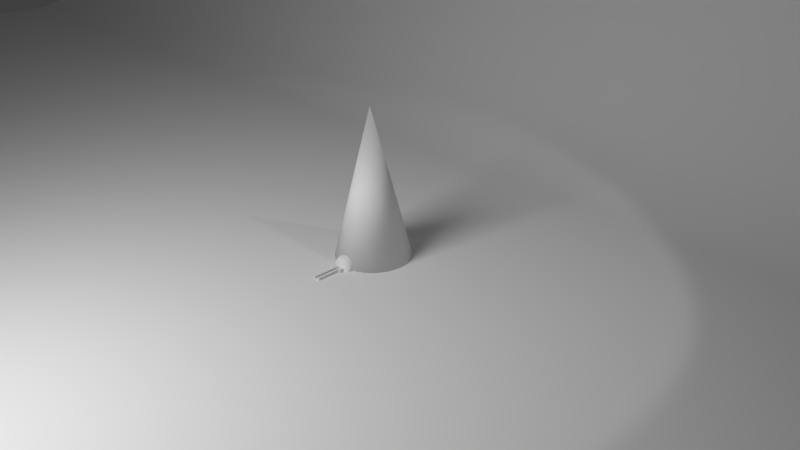 # Source: Lamp.blend  (saved by Blender 2.76.0; exported with 4.5.12 LTS)
import bpy
from mathutils import Matrix  # noqa: F401  (used for matrix-valued properties, if any)

bpy.ops.wm.read_factory_settings(use_empty=True)
scene = bpy.context.scene
scene.name = 'Scene'

# ---- collections
col_collection_1 = bpy.data.collections.new('Collection 1'); scene.collection.children.link(col_collection_1)

# ---- materials (node trees are filled in below, after node groups)
mat_light = bpy.data.materials.new('Light')
mat_light.alpha_threshold = 0.0
mat_light.roughness = 0.5

# ---- material node trees
mat_light.use_nodes = True; mat_light.node_tree.nodes.clear()
_N = mat_light.node_tree.nodes; _L = mat_light.node_tree.links
n0 = _N.new('ShaderNodeOutputMaterial'); n0.name = 'Material Output'; n0.location = (300, 300)
n1 = _N.new('ShaderNodeEmission'); n1.name = 'Emission'; n1.location = (10, 300)
n1.inputs[0].default_value = (0.8, 0.8, 0.8, 1.0)
n1.inputs[1].default_value = 10.0
_L.new(n1.outputs[0], n0.inputs[0])
n0.is_active_output = True

# ---- world
world_world = bpy.data.worlds.new('World'); scene.world = world_world
world_world.color = (0.05088, 0.05088, 0.05088)
world_world.use_sun_shadow = False
world_world.sun_shadow_jitter_overblur = 0.0
world_world.cycles.sampling_method = 'MANUAL'
world_world.cycles.sample_map_resolution = 256

# ---- cameras
cam_camera = bpy.data.cameras.new('Camera')
cam_camera.clip_end = 100.0
cam_camera.lens = 35.0
cam_camera.sensor_width = 32.0
cam_camera.sensor_height = 18.0
cam_camera.ortho_scale = 7.314
cam_camera.dof.focus_distance = 0.0

# ---- lights
light_lamp = bpy.data.lights.new('Lamp', 'SPOT')
light_lamp.transmission_factor = 0.0
light_lamp.cutoff_distance = 30.0
light_lamp.energy = 100.0
light_lamp.shadow_buffer_clip_start = 1.001
light_lamp.shadow_soft_size = 0.1
light_lamp.shadow_maximum_resolution = 0.006
light_lamp.use_absolute_resolution = True
light_lamp.spot_size = 1.309
light_lamp.cycles.use_multiple_importance_sampling = False

# ---- meshes
me_plane_003 = bpy.data.meshes.new('Plane.003')
me_plane_003.from_pydata([(-0.03, -0.03, 0.0), (0.03, -0.03, 0.0), (-0.03, 0.03, 0.0), (0.03, 0.03, 0.0), (-0.03, 0.03, 0.0), (-0.03, -0.03, 0.0), (0.03, -0.03, 0.0), (0.03, 0.03, 0.0), (-0.03, 0.03, 0.0), (-0.03, -0.03, 0.0), (0.03, -0.03, 0.0), (0.03, 0.03, 0.0), (-0.03, 0.6635, 8.922e-10), (-0.03, -0.03, 0.0), (0.03, -0.03, 0.0), (0.03, 0.6635, 8.922e-10), (-0.03, 0.6635, 0.03), (-0.03, -0.03, 0.03), (0.03, -0.03, 0.03), (0.03, 0.6635, 0.03), (-0.03, -0.03, -0.0984), (0.03, -0.03, -0.0984), (-0.03, 0.03, -0.0984), (0.03, 0.03, -0.0984), (-0.03, 0.03, -0.0984), (-0.03, -0.03, -0.0984), (0.03, -0.03, -0.0984), (0.03, 0.03, -0.0984), (-0.03, 0.03, -0.0984), (-0.03, -0.03, -0.0984), (0.03, -0.03, -0.0984), (0.03, 0.03, -0.0984), (-0.03, 0.6635, -0.0984), (-0.03, -0.03, -0.0984), (0.03, -0.03, -0.0984), (0.03, 0.6635, -0.0984), (-0.03, 0.6635, -0.1284), (-0.03, -0.03, -0.1284), (0.03, -0.03, -0.1284), (0.03, 0.6635, -0.1284), (-0.03, -0.03, 0.0), (0.03, -0.03, 0.0), (-0.03, 0.03, 0.0), (0.03, 0.03, 0.0)], [], [(0, 2, 3, 1), (6, 7, 11, 10), (1, 3, 7, 6), (2, 0, 5, 4), (3, 2, 4, 7), (0, 1, 6, 5), (11, 8, 12, 15), (4, 5, 9, 8), (7, 4, 8, 11), (5, 6, 10, 9), (13, 14, 18, 17), (9, 10, 14, 13), (10, 11, 15, 14), (8, 9, 13, 12), (17, 18, 19, 16), (14, 15, 19, 18), (12, 13, 17, 16), (15, 12, 16, 19), (20, 21, 23, 22), (26, 30, 31, 27), (21, 26, 27, 23), (22, 24, 25, 20), (23, 27, 24, 22), (20, 25, 26, 21), (31, 35, 32, 28), (24, 28, 29, 25), (27, 31, 28, 24), (25, 29, 30, 26), (33, 37, 38, 34), (29, 33, 34, 30), (30, 34, 35, 31), (28, 32, 33, 29), (37, 36, 39, 38), (34, 38, 39, 35), (32, 36, 37, 33), (35, 39, 36, 32), (40, 42, 43, 41)])
me_plane_003.use_remesh_preserve_volume = False
me_plane_003.use_remesh_preserve_attributes = False
me_plane_003.use_mirror_vertex_groups = False
me_plane_003.update()
me_mesh_000 = bpy.data.meshes.new('Mesh.000')
me_mesh_000.from_pydata([(-0.03533, 0.03533, 0.03195), (-0.04802, 0.01436, 0.03195), (-0.04315, 0.02536, 0.03195), (-0.04315, 0.02536, 0.03195), (-0.05, 5.588e-08, 0.03195), (-0.04802, 0.01436, 0.03195), (-0.03533, 0.03533, 0.03195), (-0.03533, -0.03533, 0.03195), (-0.05, 5.588e-08, 0.03195), (-0.02536, 0.04315, 0.03195), (-0.04315, 0.02536, 0.03195), (-0.04802, 0.01436, 0.03195), (0.03533, 0.03533, 0.03195), (-0.04802, -0.01436, 0.03195), (-0.04802, -0.01436, 0.03195), (-0.05, 5.588e-08, 0.03195), (-0.02536, 0.04315, 0.03195), (-0.01436, 0.04802, 0.03195), (-0.03533, 0.03533, 0.03195), (0.03533, -0.03533, 0.03195), (8.196e-08, 0.05, 0.03195), (-0.04315, -0.02536, 0.03195), (-0.04802, -0.01436, 0.03195), (-0.04315, 0.02536, 0.03195), (-0.04802, 0.01436, 0.03195), (-0.05, 5.588e-08, 0.03195), (0.05, -1.65e-07, 0.03195), (0.0, -0.05, 0.03195), (0.01436, 0.04802, 0.03195), (-0.03533, -0.03533, 0.03195), (-0.04315, -0.02536, 0.03195), (-0.04315, -0.02536, 0.03195), (-0.04802, -0.01436, 0.03195), (-0.01436, 0.04802, 0.03195), (-0.02536, 0.04315, 0.03195), (-0.03533, 0.03533, 0.03195), (0.04802, 0.01436, 0.03195), (0.04802, -0.01436, 0.03195), (0.01436, -0.04802, 0.03195), (-0.01436, -0.04802, 0.03195), (0.02536, 0.04315, 0.03195), (8.196e-08, 0.05, 0.03195), (-0.02536, -0.04315, 0.03195), (-0.04315, -0.02536, 0.03195), (-0.03533, 0.03533, 0.3804), (-0.04315, 0.02536, 0.3804), (-0.04802, 0.01436, 0.3804), (-0.05, 1.079e-07, 0.3804), (-0.04802, -0.01436, 0.3804), (0.04315, 0.02536, 0.03195), (0.04802, 0.01436, 0.03195), (0.04315, -0.02536, 0.03195), (0.05, -1.65e-07, 0.03195), (0.02536, -0.04315, 0.03195), (0.01436, -0.04802, 0.03195), (-0.02536, -0.04315, 0.03195), (0.0, -0.05, 0.03195), (0.02536, 0.04315, 0.03195), (0.01436, 0.04802, 0.03195), (-0.03533, -0.03533, 0.03195), (-0.02536, -0.04315, 0.03195), (-0.03533, -0.03533, 0.03195), (-0.04315, -0.02536, 0.3804), (-0.01436, 0.04802, 0.03195), (-0.02536, 0.04315, 0.03195), (-0.02536, 0.04315, 0.3804), (0.03533, 0.03533, 0.03195), (0.04315, 0.02536, 0.03195), (0.04315, -0.02536, 0.03195), (0.04802, -0.01436, 0.03195), (0.03533, -0.03533, 0.03195), (0.02536, -0.04315, 0.03195), (-0.01436, -0.04802, 0.03195), (8.196e-08, 0.05, 0.03195), (-0.01436, -0.04802, 0.03195), (-0.03533, -0.03533, 0.3804), (-0.01436, 0.04802, 0.03195), (-0.02021, 0.04543, 0.3804), (-0.01436, 0.04802, 0.3804), (0.04802, 0.01436, 0.03195), (0.04315, 0.02536, 0.03195), (0.05, -1.65e-07, 0.03195), (0.01436, -0.04802, 0.03195), (0.02536, -0.04315, 0.03195), (0.0, -0.05, 0.03195), (0.02536, 0.04315, 0.03195), (0.01436, 0.04802, 0.03195), (-0.02536, -0.04315, 0.03195), (-0.01436, -0.04802, 0.03195), (-0.02536, -0.04315, 0.3804), (3.227e-07, 0.05, 0.3804), (8.196e-08, 0.05, 0.03195), (0.03533, 0.03533, 0.03195), (0.04315, -0.02536, 0.03195), (0.04802, -0.01436, 0.03195), (0.03533, -0.03533, 0.03195), (0.0, -0.05, 0.03195), (-0.01436, -0.04802, 0.3804), (-0.02021, -0.04543, 0.3804), (0.01436, 0.04802, 0.3804), (0.01436, 0.04802, 0.03195), (0.04802, 0.01436, 0.03195), (0.04315, 0.02536, 0.03195), (0.03533, 0.03533, 0.03195), (0.05, -1.65e-07, 0.03195), (0.01436, -0.04802, 0.03195), (0.02536, -0.04315, 0.03195), (0.03533, -0.03533, 0.03195), (0.02536, 0.04315, 0.03195), (2.407e-07, -0.05, 0.3804), (0.02021, 0.04543, 0.3804), (0.02536, 0.04315, 0.3804), (0.04315, -0.02536, 0.03195), (0.04802, -0.01436, 0.03195), (0.01436, -0.04802, 0.3804), (0.03533, 0.03533, 0.3804), (0.05, -1.129e-07, 0.3804), (0.04802, 0.01436, 0.3804), (0.04315, 0.02536, 0.3804), (0.04802, -0.01436, 0.3804), (0.02536, -0.04315, 0.3804), (0.02021, -0.04543, 0.3804), (0.03533, -0.03533, 0.3804), (0.04315, -0.02536, 0.3804), (-0.02021, 0.05053, 0.4814), (-0.02021, 0.05053, 0.3804), (-0.05179, 0.05053, 0.3804), (-0.05179, 0.05053, 0.4814), (0.02021, 0.05053, 0.4814), (0.02021, 0.05053, 0.3804), (-0.02021, -0.05053, 0.3804), (-0.05179, -0.05053, 0.3804), (-0.05179, -0.05053, 0.4814), (0.02021, -0.05053, 0.4814), (0.05179, 0.05053, 0.3804), (0.02021, -0.05053, 0.3804), (-0.05179, 0.05053, 0.5972), (-0.02021, 0.05053, 0.5972), (-0.05179, -0.05053, 0.5972), (0.05179, -0.05053, 0.3804), (-0.02021, -0.05053, 0.4814), (-0.02021, -0.05053, 0.5972), (0.05179, -0.05053, 0.4814), (0.05179, 0.05053, 0.4814), (0.02021, -0.05053, 0.5972), (0.02021, 0.05053, 0.5972), (0.05179, -0.05053, 0.5972), (0.05179, 0.05053, 0.5972)], [], [(20, 28, 40, 12, 49, 36, 26, 37, 51, 19, 53, 38, 27, 39, 55, 7, 21, 13, 4, 1, 2, 0, 9, 17), (2, 3, 6, 0), (1, 5, 3, 2), (4, 8, 5, 1), (0, 6, 16, 9), (3, 10, 18, 6), (5, 11, 10, 3), (8, 4, 13, 14), (8, 15, 11, 5), (14, 22, 15, 8), (9, 16, 33, 17), (6, 18, 34, 16), (10, 23, 35, 18), (11, 24, 23, 10), (15, 25, 24, 11), (7, 29, 30, 21), (21, 30, 14, 13), (22, 14, 30, 31), (22, 32, 25, 15), (17, 33, 41, 20), (20, 41, 58, 28), (29, 7, 55, 42), (31, 43, 32, 22), (16, 34, 63, 33), (18, 35, 64, 34), (44, 35, 23, 45), (45, 23, 24, 46), (46, 24, 25, 47), (47, 25, 32, 48), (36, 50, 52, 26), (26, 52, 69, 37), (38, 54, 56, 27), (27, 56, 72, 39), (40, 57, 66, 12), (28, 58, 57, 40), (29, 59, 31, 30), (42, 60, 59, 29), (43, 31, 59, 61), (48, 32, 43, 62), (33, 63, 73, 41), (65, 64, 35, 44), (12, 66, 67, 49), (49, 67, 50, 36), (51, 68, 70, 19), (37, 69, 68, 51), (19, 70, 71, 53), (53, 71, 54, 38), (39, 72, 42, 55), (41, 73, 86, 58), (60, 42, 72, 74), (62, 43, 61, 75), (34, 64, 76, 63), (76, 64, 65, 77, 78), (60, 87, 61, 59), (75, 61, 87, 89), (90, 91, 76, 78), (66, 92, 80, 67), (81, 52, 50, 79), (79, 50, 67, 80), (68, 93, 95, 70), (69, 94, 93, 68), (94, 69, 52, 81), (70, 95, 83, 71), (84, 56, 54, 82), (82, 54, 71, 83), (74, 72, 56, 84), (92, 66, 57, 85), (85, 57, 58, 86), (73, 91, 100, 86), (87, 60, 74, 88), (88, 74, 84, 96), (87, 88, 97, 98, 89), (91, 73, 63, 76), (99, 100, 91, 90), (79, 101, 104, 81), (80, 102, 101, 79), (92, 103, 102, 80), (81, 104, 113, 94), (82, 105, 96, 84), (83, 106, 105, 82), (95, 107, 106, 83), (85, 108, 103, 92), (86, 100, 108, 85), (97, 88, 96, 109), (108, 100, 99, 110, 111), (93, 112, 107, 95), (94, 113, 112, 93), (109, 96, 105, 114), (115, 103, 108, 111), (116, 104, 101, 117), (117, 101, 102, 118), (118, 102, 103, 115), (119, 113, 104, 116), (105, 106, 120, 121, 114), (120, 106, 107, 122), (122, 107, 112, 123), (123, 112, 113, 119), (124, 128, 129, 125), (125, 77, 65, 44, 45, 46, 47, 48, 62, 75, 89, 98, 130, 131, 126), (77, 125, 129, 110, 99, 90, 78), (130, 98, 97, 109, 114, 121, 135), (135, 121, 120, 122, 123, 119, 116, 117, 118, 115, 111, 110, 129, 134, 139), (141, 137, 136, 138), (145, 144, 146, 147), (142, 143, 147, 146), (124, 125, 126, 127), (132, 127, 126, 131), (133, 128, 124, 140), (129, 128, 143, 134), (130, 140, 132, 131), (124, 127, 136, 137), (127, 132, 138, 136), (133, 140, 130, 135), (143, 142, 139, 134), (140, 124, 137, 141), (132, 140, 141, 138), (133, 135, 139, 142), (128, 133, 144, 145), (133, 142, 146, 144), (143, 128, 145, 147)])
me_mesh_000.polygons.foreach_set('use_smooth', [1, 1, 1, 1, 1, 1, 1, 1, 1, 1, 1, 1, 1, 1, 1, 1, 1, 1, 1, 1, 1, 1, 1, 1, 1, 1, 1, 1, 1, 1, 1, 1, 1, 1, 1, 1, 1, 1, 1, 1, 1, 1, 1, 1, 1, 1, 1, 1, 1, 1, 1, 1, 1, 1, 1, 1, 1, 1, 1, 1, 1, 1, 1, 1, 1, 1, 1, 1, 1, 1, 1, 1, 1, 1, 1, 1, 1, 1, 1, 1, 1, 1, 1, 1, 1, 1, 1, 1, 1, 1, 1, 1, 1, 1, 1, 1, 1, 0, 0, 0, 0, 0, 0, 0, 0, 0, 0, 0, 0, 0, 0, 0, 0, 0, 0, 0, 0, 0, 0, 0])
me_mesh_000.use_remesh_preserve_volume = False
me_mesh_000.use_remesh_preserve_attributes = False
me_mesh_000.use_mirror_vertex_groups = False
me_mesh_000.update()
me_plane_004 = bpy.data.meshes.new('Plane.004')
me_plane_004.from_pydata([(-0.0492, 0.4744, 0.9894), (-0.0492, -0.4995, 0.9894), (0.0492, 0.4744, 0.9894), (0.0492, -0.4995, 0.9894), (-0.0492, 0.4744, 0.9294), (-0.0492, -0.4995, 0.9294), (0.0492, 0.4744, 0.9294), (0.0492, -0.4995, 0.9294), (0.0164, 0.4744, 0.9294), (-0.0164, 0.4744, 0.9294), (-0.0164, -0.4995, 0.9294), (0.0164, -0.4995, 0.9294), (-0.0164, 0.4744, 0.9894), (0.0164, 0.4744, 0.9894), (-0.0164, -0.4995, 0.9894), (0.0164, -0.4995, 0.9894)], [], [(11, 8, 6, 7), (6, 2, 3, 7), (8, 13, 2, 6), (13, 15, 3, 2), (15, 11, 7, 3), (1, 0, 4, 5), (1, 5, 10, 14), (0, 1, 14, 12), (11, 15, 13, 8), (4, 0, 12, 9), (10, 9, 12, 14), (5, 4, 9, 10)])
me_plane_004.use_remesh_preserve_volume = False
me_plane_004.use_remesh_preserve_attributes = False
me_plane_004.use_mirror_vertex_groups = False
me_plane_004.update()
me_sphere_001 = bpy.data.meshes.new('Sphere.001')
me_sphere_001.from_pydata([(-0.01561, 0.0, 0.07846), (-0.03061, 0.0, 0.07391), (-0.04445, 0.0, 0.06652), (-0.05657, 0.0, 0.05657), (-0.06652, 0.0, 0.04445), (-0.07391, 0.0, 0.03061), (-0.07846, 0.0, 0.01561), (-0.08, 0.0, 6.04e-09), (-0.07846, 0.0, -0.01561), (-0.07391, 0.0, -0.03061), (-0.06652, 0.0, -0.04445), (-0.05657, 0.0, -0.05657), (-0.04445, 0.0, -0.06652), (-0.03061, 0.0, -0.07391), (-0.01561, 0.0, -0.07846), (-0.01531, 0.003045, 0.07846), (-0.03003, 0.005973, 0.07391), (-0.04359, 0.008671, 0.06652), (-0.05548, 0.01104, 0.05657), (-0.06524, 0.01298, 0.04445), (-0.07249, 0.01442, 0.03061), (-0.07696, 0.01531, 0.01561), (-0.07846, 0.01561, 6.04e-09), (-0.07696, 0.01531, -0.01561), (-0.07249, 0.01442, -0.03061), (-0.06524, 0.01298, -0.04445), (-0.05548, 0.01104, -0.05657), (-0.04359, 0.008671, -0.06652), (-0.03003, 0.005973, -0.07391), (-0.01531, 0.003045, -0.07846), (-0.01442, 0.005973, 0.07846), (-0.02828, 0.01172, 0.07391), (-0.04106, 0.01701, 0.06652), (-0.05226, 0.02165, 0.05657), (-0.06145, 0.02546, 0.04445), (-0.06828, 0.02828, 0.03061), (-0.07249, 0.03003, 0.01561), (-0.07391, 0.03061, 6.04e-09), (-0.07249, 0.03003, -0.01561), (-0.06828, 0.02828, -0.03061), (-0.06145, 0.02546, -0.04445), (-0.05226, 0.02165, -0.05657), (-0.04106, 0.01701, -0.06652), (-0.02828, 0.01172, -0.07391), (-0.01442, 0.005973, -0.07846), (-0.01298, 0.008671, 0.07846), (-0.02546, 0.01701, 0.07391), (-0.03696, 0.02469, 0.06652), (-0.04704, 0.03143, 0.05657), (-0.05531, 0.03696, 0.04445), (-0.06145, 0.04106, 0.03061), (-0.06524, 0.04359, 0.01561), (-0.06652, 0.04445, 6.04e-09), (-0.06524, 0.04359, -0.01561), (-0.06145, 0.04106, -0.03061), (-0.05531, 0.03696, -0.04445), (-0.04704, 0.03143, -0.05657), (-0.03696, 0.02469, -0.06652), (-0.02546, 0.01701, -0.07391), (-0.01298, 0.008671, -0.07846), (-0.01104, 0.01104, 0.07846), (-0.02165, 0.02165, 0.07391), (-0.03143, 0.03143, 0.06652), (-0.04, 0.04, 0.05657), (-0.04704, 0.04704, 0.04445), (-0.05226, 0.05226, 0.03061), (-0.05548, 0.05548, 0.01561), (-0.05657, 0.05657, 6.04e-09), (-0.05548, 0.05548, -0.01561), (-0.05226, 0.05226, -0.03061), (-0.04704, 0.04704, -0.04445), (-0.04, 0.04, -0.05657), (-0.03143, 0.03143, -0.06652), (-0.02165, 0.02165, -0.07391), (-0.01104, 0.01104, -0.07846), (-0.008671, 0.01298, 0.07846), (-0.01701, 0.02546, 0.07391), (-0.02469, 0.03696, 0.06652), (-0.03143, 0.04704, 0.05657), (-0.03696, 0.05531, 0.04445), (-0.04106, 0.06145, 0.03061), (-0.04359, 0.06524, 0.01561), (-0.04445, 0.06652, 6.04e-09), (-0.04359, 0.06524, -0.01561), (-0.04106, 0.06145, -0.03061), (-0.03696, 0.05531, -0.04445), (-0.03143, 0.04704, -0.05657), (-0.02469, 0.03696, -0.06652), (-0.01701, 0.02546, -0.07391), (-0.008671, 0.01298, -0.07846), (-0.005973, 0.01442, 0.07846), (-0.01172, 0.02828, 0.07391), (-0.01701, 0.04106, 0.06652), (-0.02165, 0.05226, 0.05657), (-0.02546, 0.06145, 0.04445), (-0.02828, 0.06828, 0.03061), (-0.03003, 0.07249, 0.01561), (-0.03061, 0.07391, 6.04e-09), (-0.03003, 0.07249, -0.01561), (-0.02828, 0.06828, -0.03061), (-0.02546, 0.06145, -0.04445), (-0.02165, 0.05226, -0.05657), (-0.01701, 0.04106, -0.06652), (-0.01172, 0.02828, -0.07391), (-0.005973, 0.01442, -0.07846), (-0.003045, 0.01531, 0.07846), (-0.005973, 0.03003, 0.07391), (-0.008671, 0.04359, 0.06652), (-0.01104, 0.05548, 0.05657), (-0.01298, 0.06524, 0.04445), (-0.01442, 0.07249, 0.03061), (-0.01531, 0.07696, 0.01561), (-0.01561, 0.07846, 6.04e-09), (-0.01531, 0.07696, -0.01561), (-0.01442, 0.07249, -0.03061), (-0.01298, 0.06524, -0.04445), (-0.01104, 0.05548, -0.05657), (-0.008671, 0.04359, -0.06652), (-0.005973, 0.03003, -0.07391), (-0.003045, 0.01531, -0.07846), (2.797e-08, 0.01561, 0.07846), (2.891e-08, 0.03061, 0.07391), (2.378e-08, 0.04445, 0.06652), (2.844e-08, 0.05657, 0.05657), (2.751e-08, 0.06652, 0.04445), (2.192e-08, 0.07391, 0.03061), (3.217e-08, 0.07846, 0.01561), (2.937e-08, 0.08, 6.04e-09), (3.217e-08, 0.07846, -0.01561), (2.565e-08, 0.07391, -0.03061), (2.751e-08, 0.06652, -0.04445), (2.844e-08, 0.05657, -0.05657), (2.658e-08, 0.04445, -0.06652), (2.984e-08, 0.03061, -0.07391), (2.704e-08, 0.01561, -0.07846), (0.003045, 0.01531, 0.07846), (0.005973, 0.03003, 0.07391), (0.008671, 0.04359, 0.06652), (0.01104, 0.05548, 0.05657), (0.01298, 0.06524, 0.04445), (0.01442, 0.07249, 0.03061), (0.01531, 0.07696, 0.01561), (0.01561, 0.07846, 6.04e-09), (0.01531, 0.07696, -0.01561), (0.01442, 0.07249, -0.03061), (0.01298, 0.06524, -0.04445), (0.01104, 0.05548, -0.05657), (0.008671, 0.04359, -0.06652), (0.005973, 0.03003, -0.07391), (0.003045, 0.01531, -0.07846), (0.005973, 0.01442, 0.07846), (0.01172, 0.02828, 0.07391), (0.01701, 0.04106, 0.06652), (0.02165, 0.05226, 0.05657), (0.02546, 0.06145, 0.04445), (0.02828, 0.06828, 0.03061), (0.03003, 0.07249, 0.01561), (0.03061, 0.07391, 6.04e-09), (0.03003, 0.07249, -0.01561), (0.02828, 0.06828, -0.03061), (0.02546, 0.06145, -0.04445), (0.02165, 0.05226, -0.05657), (0.01701, 0.04106, -0.06652), (0.01172, 0.02828, -0.07391), (0.005973, 0.01442, -0.07846), (0.008671, 0.01298, 0.07846), (0.01701, 0.02546, 0.07391), (0.02469, 0.03696, 0.06652), (0.03143, 0.04704, 0.05657), (0.03696, 0.05531, 0.04445), (0.04106, 0.06145, 0.03061), (0.04359, 0.06524, 0.01561), (0.04445, 0.06652, 6.04e-09), (0.04359, 0.06524, -0.01561), (0.04106, 0.06145, -0.03061), (0.03696, 0.05531, -0.04445), (0.03143, 0.04704, -0.05657), (0.02469, 0.03696, -0.06652), (0.01701, 0.02546, -0.07391), (0.008671, 0.01298, -0.07846), (2.607e-08, 0.0, -0.08), (0.01104, 0.01104, 0.07846), (0.02165, 0.02165, 0.07391), (0.03143, 0.03143, 0.06652), (0.04, 0.04, 0.05657), (0.04704, 0.04704, 0.04445), (0.05226, 0.05226, 0.03061), (0.05548, 0.05548, 0.01561), (0.05657, 0.05657, 6.04e-09), (0.05548, 0.05548, -0.01561), (0.05226, 0.05226, -0.03061), (0.04704, 0.04704, -0.04445), (0.04, 0.04, -0.05657), (0.03143, 0.03143, -0.06652), (0.02165, 0.02165, -0.07391), (0.01104, 0.01104, -0.07846), (0.01298, 0.008671, 0.07846), (0.02546, 0.01701, 0.07391), (0.03696, 0.02469, 0.06652), (0.04704, 0.03143, 0.05657), (0.05531, 0.03696, 0.04445), (0.06145, 0.04106, 0.03061), (0.06524, 0.04359, 0.01561), (0.06652, 0.04445, 6.04e-09), (0.06524, 0.04359, -0.01561), (0.06145, 0.04106, -0.03061), (0.05531, 0.03696, -0.04445), (0.04704, 0.03143, -0.05657), (0.03696, 0.02469, -0.06652), (0.02546, 0.01701, -0.07391), (0.01298, 0.008671, -0.07846), (0.01442, 0.005973, 0.07846), (0.02828, 0.01172, 0.07391), (0.04106, 0.01701, 0.06652), (0.05226, 0.02165, 0.05657), (0.06145, 0.02546, 0.04445), (0.06828, 0.02828, 0.03061), (0.07249, 0.03003, 0.01561), (0.07391, 0.03061, 6.04e-09), (0.07249, 0.03003, -0.01561), (0.06828, 0.02828, -0.03061), (0.06145, 0.02546, -0.04445), (0.05226, 0.02165, -0.05657), (0.04106, 0.01701, -0.06652), (0.02828, 0.01172, -0.07391), (0.01442, 0.005973, -0.07846), (0.01531, 0.003045, 0.07846), (0.03003, 0.005973, 0.07391), (0.04359, 0.008671, 0.06652), (0.05548, 0.01104, 0.05657), (0.06524, 0.01298, 0.04445), (0.07249, 0.01442, 0.03061), (0.07696, 0.01531, 0.01561), (0.07846, 0.01561, 6.04e-09), (0.07696, 0.01531, -0.01561), (0.07249, 0.01442, -0.03061), (0.06524, 0.01298, -0.04445), (0.05548, 0.01104, -0.05657), (0.04359, 0.008671, -0.06652), (0.03003, 0.005973, -0.07391), (0.01531, 0.003045, -0.07846), (0.01561, -6.323e-09, 0.07846), (0.03061, -2.365e-09, 0.07391), (0.04445, -1.434e-09, 0.06652), (0.05657, -1.168e-08, 0.05657), (0.06652, -4.228e-09, 0.04445), (0.07391, 4.289e-10, 0.03061), (0.07846, -8.884e-09, 0.01561), (0.08, -6.09e-09, 6.04e-09), (0.07846, -8.884e-09, -0.01561), (0.07391, -1.434e-09, -0.03061), (0.06652, -4.228e-09, -0.04445), (0.05657, -1.168e-08, -0.05657), (0.04445, -3.296e-09, -0.06652), (0.03061, -5.625e-09, -0.07391), (0.01561, -3.995e-09, -0.07846), (0.01531, -0.003045, 0.07846), (0.03003, -0.005973, 0.07391), (0.04359, -0.008671, 0.06652), (0.05548, -0.01104, 0.05657), (0.06524, -0.01298, 0.04445), (0.07249, -0.01442, 0.03061), (0.07696, -0.01531, 0.01561), (0.07846, -0.01561, 6.04e-09), (0.07696, -0.01531, -0.01561), (0.07249, -0.01442, -0.03061), (0.06524, -0.01298, -0.04445), (0.05548, -0.01104, -0.05657), (0.04359, -0.008671, -0.06652), (0.03003, -0.005973, -0.07391), (0.01531, -0.003045, -0.07846), (0.01442, -0.005973, 0.07846), (0.02828, -0.01172, 0.07391), (0.04106, -0.01701, 0.06652), (0.05226, -0.02165, 0.05657), (0.06145, -0.02546, 0.04445), (0.06828, -0.02828, 0.03061), (0.07249, -0.03003, 0.01561), (0.07391, -0.03061, 6.04e-09), (0.07249, -0.03003, -0.01561), (0.06828, -0.02828, -0.03061), (0.06145, -0.02546, -0.04445), (0.05226, -0.02165, -0.05657), (0.04106, -0.01701, -0.06652), (0.02828, -0.01172, -0.07391), (0.01442, -0.005973, -0.07846), (0.01298, -0.008671, 0.07846), (0.02546, -0.01701, 0.07391), (0.03696, -0.02469, 0.06652), (0.04704, -0.03143, 0.05657), (0.05531, -0.03696, 0.04445), (0.06145, -0.04106, 0.03061), (0.06524, -0.04359, 0.01561), (0.06652, -0.04445, 6.04e-09), (0.06524, -0.04359, -0.01561), (0.06145, -0.04106, -0.03061), (0.05531, -0.03696, -0.04445), (0.04704, -0.03143, -0.05657), (0.03696, -0.02469, -0.06652), (0.02546, -0.01701, -0.07391), (0.01298, -0.008671, -0.07846), (0.01104, -0.01104, 0.07846), (0.02165, -0.02165, 0.07391), (0.03143, -0.03143, 0.06652), (0.04, -0.04, 0.05657), (0.04704, -0.04704, 0.04445), (0.05226, -0.05226, 0.03061), (0.05548, -0.05548, 0.01561), (0.05657, -0.05657, 6.04e-09), (0.05548, -0.05548, -0.01561), (0.05226, -0.05226, -0.03061), (0.04704, -0.04704, -0.04445), (0.04, -0.04, -0.05657), (0.03143, -0.03143, -0.06652), (0.02165, -0.02165, -0.07391), (0.01104, -0.01104, -0.07846), (0.008671, -0.01298, 0.07846), (0.01701, -0.02546, 0.07391), (0.02469, -0.03696, 0.06652), (0.03143, -0.04704, 0.05657), (0.03696, -0.05531, 0.04445), (0.04106, -0.06145, 0.03061), (0.04359, -0.06524, 0.01561), (0.04445, -0.06652, 6.04e-09), (0.04359, -0.06524, -0.01561), (0.04106, -0.06145, -0.03061), (0.03696, -0.05531, -0.04445), (0.03143, -0.04704, -0.05657), (0.02469, -0.03696, -0.06652), (0.01701, -0.02546, -0.07391), (0.008671, -0.01298, -0.07846), (0.005973, -0.01442, 0.07846), (0.01172, -0.02828, 0.07391), (0.01701, -0.04106, 0.06652), (0.02165, -0.05226, 0.05657), (0.02546, -0.06145, 0.04445), (0.02828, -0.06828, 0.03061), (0.03003, -0.07249, 0.01561), (0.03061, -0.07391, 6.04e-09), (0.03003, -0.07249, -0.01561), (0.02828, -0.06828, -0.03061), (0.02546, -0.06145, -0.04445), (0.02165, -0.05226, -0.05657), (0.01701, -0.04106, -0.06652), (0.01172, -0.02828, -0.07391), (0.005973, -0.01442, -0.07846), (0.003045, -0.01531, 0.07846), (0.005973, -0.03003, 0.07391), (0.008671, -0.04359, 0.06652), (0.01104, -0.05548, 0.05657), (0.01298, -0.06524, 0.04445), (0.01442, -0.07249, 0.03061), (0.01531, -0.07696, 0.01561), (0.01561, -0.07846, 6.04e-09), (0.01531, -0.07696, -0.01561), (0.01442, -0.07249, -0.03061), (0.01298, -0.06524, -0.04445), (0.01104, -0.05548, -0.05657), (0.008671, -0.04359, -0.06652), (0.005973, -0.03003, -0.07391), (0.003045, -0.01531, -0.07846), (1.82e-08, -0.01561, 0.07846), (2.285e-08, -0.03061, 0.07391), (1.913e-08, -0.04445, 0.06652), (8.883e-09, -0.05657, 0.05657), (2.006e-08, -0.06652, 0.04445), (2.285e-08, -0.07391, 0.03061), (1.075e-08, -0.07846, 0.01561), (1.633e-08, -0.08, 6.04e-09), (1.075e-08, -0.07846, -0.01561), (1.726e-08, -0.07391, -0.03061), (2.006e-08, -0.06652, -0.04445), (8.883e-09, -0.05657, -0.05657), (1.633e-08, -0.04445, -0.06652), (1.913e-08, -0.03061, -0.07391), (2.146e-08, -0.01561, -0.07846), (-0.003045, -0.01531, 0.07846), (-0.005973, -0.03003, 0.07391), (-0.008671, -0.04359, 0.06652), (-0.01104, -0.05548, 0.05657), (-0.01298, -0.06524, 0.04445), (-0.01442, -0.07249, 0.03061), (-0.01531, -0.07696, 0.01561), (-0.01561, -0.07846, 6.04e-09), (-0.01531, -0.07696, -0.01561), (-0.01442, -0.07249, -0.03061), (-0.01298, -0.06524, -0.04445), (-0.01104, -0.05548, -0.05657), (-0.008671, -0.04359, -0.06652), (-0.005973, -0.03003, -0.07391), (-0.003045, -0.01531, -0.07846), (-0.005973, -0.01442, 0.07846), (-0.01172, -0.02828, 0.07391), (-0.01701, -0.04106, 0.06652), (-0.02165, -0.05226, 0.05657), (-0.02546, -0.06145, 0.04445), (-0.02828, -0.06828, 0.03061), (-0.03003, -0.07249, 0.01561), (-0.03061, -0.07391, 6.04e-09), (-0.03003, -0.07249, -0.01561), (-0.02828, -0.06828, -0.03061), (-0.02546, -0.06145, -0.04445), (-0.02165, -0.05226, -0.05657), (-0.01701, -0.04106, -0.06652), (-0.01172, -0.02828, -0.07391), (-0.005973, -0.01442, -0.07846), (-0.008671, -0.01298, 0.07846), (-0.01701, -0.02546, 0.07391), (-0.02469, -0.03696, 0.06652), (-0.03143, -0.04704, 0.05657), (-0.03696, -0.05531, 0.04445), (-0.04106, -0.06145, 0.03061), (-0.04359, -0.06524, 0.01561), (-0.04445, -0.06652, 6.04e-09), (-0.04359, -0.06524, -0.01561), (-0.04106, -0.06145, -0.03061), (-0.03696, -0.05531, -0.04445), (-0.03143, -0.04704, -0.05657), (-0.02469, -0.03696, -0.06652), (-0.01701, -0.02546, -0.07391), (-0.008671, -0.01298, -0.07846), (-0.01104, -0.01104, 0.07846), (-0.02165, -0.02165, 0.07391), (-0.03143, -0.03143, 0.06652), (-0.04, -0.04, 0.05657), (-0.04704, -0.04704, 0.04445), (-0.05226, -0.05226, 0.03061), (-0.05548, -0.05548, 0.01561), (-0.05657, -0.05657, 6.04e-09), (-0.05548, -0.05548, -0.01561), (-0.05226, -0.05226, -0.03061), (-0.04704, -0.04704, -0.04445), (-0.04, -0.04, -0.05657), (-0.03143, -0.03143, -0.06652), (-0.02165, -0.02165, -0.07391), (-0.01104, -0.01104, -0.07846), (4.393e-09, -1.448e-08, 0.08), (-0.01298, -0.008671, 0.07846), (-0.02546, -0.01701, 0.07391), (-0.03696, -0.02469, 0.06652), (-0.04704, -0.03143, 0.05657), (-0.05531, -0.03696, 0.04445), (-0.06145, -0.04106, 0.03061), (-0.06524, -0.04359, 0.01561), (-0.06652, -0.04445, 6.04e-09), (-0.06524, -0.04359, -0.01561), (-0.06145, -0.04106, -0.03061), (-0.05531, -0.03696, -0.04445), (-0.04704, -0.03143, -0.05657), (-0.03696, -0.02469, -0.06652), (-0.02546, -0.01701, -0.07391), (-0.01298, -0.008671, -0.07846), (-0.01442, -0.005973, 0.07846), (-0.02828, -0.01172, 0.07391), (-0.04106, -0.01701, 0.06652), (-0.05226, -0.02165, 0.05657), (-0.06145, -0.02546, 0.04445), (-0.06828, -0.02828, 0.03061), (-0.07249, -0.03003, 0.01561), (-0.07391, -0.03061, 6.04e-09), (-0.07249, -0.03003, -0.01561), (-0.06828, -0.02828, -0.03061), (-0.06145, -0.02546, -0.04445), (-0.05226, -0.02165, -0.05657), (-0.04106, -0.01701, -0.06652), (-0.02828, -0.01172, -0.07391), (-0.01442, -0.005973, -0.07846), (-0.01531, -0.003045, 0.07846), (-0.03003, -0.005973, 0.07391), (-0.04359, -0.008671, 0.06652), (-0.05548, -0.01104, 0.05657), (-0.06524, -0.01298, 0.04445), (-0.07249, -0.01442, 0.03061), (-0.07696, -0.01531, 0.01561), (-0.07846, -0.01561, 6.04e-09), (-0.07696, -0.01531, -0.01561), (-0.07249, -0.01442, -0.03061), (-0.06524, -0.01298, -0.04445), (-0.05548, -0.01104, -0.05657), (-0.04359, -0.008671, -0.06652), (-0.03003, -0.005973, -0.07391), (-0.01531, -0.003045, -0.07846)], [], [(12, 11, 26, 27), (5, 4, 19, 20), (13, 12, 27, 28), (6, 5, 20, 21), (14, 13, 28, 29), (7, 6, 21, 22), (8, 7, 22, 23), (1, 0, 15, 16), (9, 8, 23, 24), (2, 1, 16, 17), (10, 9, 24, 25), (3, 2, 17, 18), (11, 10, 25, 26), (4, 3, 18, 19), (18, 17, 32, 33), (26, 25, 40, 41), (19, 18, 33, 34), (27, 26, 41, 42), (20, 19, 34, 35), (28, 27, 42, 43), (21, 20, 35, 36), (29, 28, 43, 44), (22, 21, 36, 37), (23, 22, 37, 38), (16, 15, 30, 31), (24, 23, 38, 39), (17, 16, 31, 32), (25, 24, 39, 40), (37, 36, 51, 52), (38, 37, 52, 53), (31, 30, 45, 46), (39, 38, 53, 54), (32, 31, 46, 47), (40, 39, 54, 55), (33, 32, 47, 48), (41, 40, 55, 56), (34, 33, 48, 49), (42, 41, 56, 57), (35, 34, 49, 50), (43, 42, 57, 58), (36, 35, 50, 51), (44, 43, 58, 59), (56, 55, 70, 71), (49, 48, 63, 64), (57, 56, 71, 72), (50, 49, 64, 65), (58, 57, 72, 73), (51, 50, 65, 66), (59, 58, 73, 74), (52, 51, 66, 67), (53, 52, 67, 68), (46, 45, 60, 61), (54, 53, 68, 69), (47, 46, 61, 62), (55, 54, 69, 70), (48, 47, 62, 63), (68, 67, 82, 83), (61, 60, 75, 76), (69, 68, 83, 84), (62, 61, 76, 77), (70, 69, 84, 85), (63, 62, 77, 78), (71, 70, 85, 86), (64, 63, 78, 79), (72, 71, 86, 87), (65, 64, 79, 80), (73, 72, 87, 88), (66, 65, 80, 81), (74, 73, 88, 89), (67, 66, 81, 82), (87, 86, 101, 102), (80, 79, 94, 95), (88, 87, 102, 103), (81, 80, 95, 96), (89, 88, 103, 104), (82, 81, 96, 97), (83, 82, 97, 98), (76, 75, 90, 91), (84, 83, 98, 99), (77, 76, 91, 92), (85, 84, 99, 100), (78, 77, 92, 93), (86, 85, 100, 101), (79, 78, 93, 94), (91, 90, 105, 106), (99, 98, 113, 114), (92, 91, 106, 107), (100, 99, 114, 115), (93, 92, 107, 108), (101, 100, 115, 116), (94, 93, 108, 109), (102, 101, 116, 117), (95, 94, 109, 110), (103, 102, 117, 118), (96, 95, 110, 111), (104, 103, 118, 119), (97, 96, 111, 112), (98, 97, 112, 113), (110, 109, 124, 125), (118, 117, 132, 133), (111, 110, 125, 126), (119, 118, 133, 134), (112, 111, 126, 127), (113, 112, 127, 128), (106, 105, 120, 121), (114, 113, 128, 129), (107, 106, 121, 122), (115, 114, 129, 130), (108, 107, 122, 123), (116, 115, 130, 131), (109, 108, 123, 124), (117, 116, 131, 132), (129, 128, 143, 144), (122, 121, 136, 137), (130, 129, 144, 145), (123, 122, 137, 138), (131, 130, 145, 146), (124, 123, 138, 139), (132, 131, 146, 147), (125, 124, 139, 140), (133, 132, 147, 148), (126, 125, 140, 141), (134, 133, 148, 149), (127, 126, 141, 142), (128, 127, 142, 143), (121, 120, 135, 136), (148, 147, 162, 163), (141, 140, 155, 156), (149, 148, 163, 164), (142, 141, 156, 157), (143, 142, 157, 158), (136, 135, 150, 151), (144, 143, 158, 159), (137, 136, 151, 152), (145, 144, 159, 160), (138, 137, 152, 153), (146, 145, 160, 161), (139, 138, 153, 154), (147, 146, 161, 162), (140, 139, 154, 155), (152, 151, 166, 167), (160, 159, 174, 175), (153, 152, 167, 168), (161, 160, 175, 176), (154, 153, 168, 169), (162, 161, 176, 177), (155, 154, 169, 170), (163, 162, 177, 178), (156, 155, 170, 171), (164, 163, 178, 179), (157, 156, 171, 172), (158, 157, 172, 173), (151, 150, 165, 166), (159, 158, 173, 174), (171, 170, 186, 187), (179, 178, 194, 195), (172, 171, 187, 188), (173, 172, 188, 189), (166, 165, 181, 182), (174, 173, 189, 190), (167, 166, 182, 183), (175, 174, 190, 191), (168, 167, 183, 184), (176, 175, 191, 192), (169, 168, 184, 185), (177, 176, 192, 193), (170, 169, 185, 186), (178, 177, 193, 194), (191, 190, 205, 206), (184, 183, 198, 199), (192, 191, 206, 207), (185, 184, 199, 200), (193, 192, 207, 208), (186, 185, 200, 201), (194, 193, 208, 209), (187, 186, 201, 202), (195, 194, 209, 210), (188, 187, 202, 203), (189, 188, 203, 204), (182, 181, 196, 197), (190, 189, 204, 205), (183, 182, 197, 198), (210, 209, 224, 225), (203, 202, 217, 218), (204, 203, 218, 219), (197, 196, 211, 212), (205, 204, 219, 220), (198, 197, 212, 213), (206, 205, 220, 221), (199, 198, 213, 214), (207, 206, 221, 222), (200, 199, 214, 215), (208, 207, 222, 223), (201, 200, 215, 216), (209, 208, 223, 224), (202, 201, 216, 217), (222, 221, 236, 237), (215, 214, 229, 230), (223, 222, 237, 238), (216, 215, 230, 231), (224, 223, 238, 239), (217, 216, 231, 232), (225, 224, 239, 240), (218, 217, 232, 233), (219, 218, 233, 234), (212, 211, 226, 227), (220, 219, 234, 235), (213, 212, 227, 228), (221, 220, 235, 236), (214, 213, 228, 229), (234, 233, 248, 249), (227, 226, 241, 242), (235, 234, 249, 250), (228, 227, 242, 243), (236, 235, 250, 251), (229, 228, 243, 244), (237, 236, 251, 252), (230, 229, 244, 245), (238, 237, 252, 253), (231, 230, 245, 246), (239, 238, 253, 254), (232, 231, 246, 247), (240, 239, 254, 255), (233, 232, 247, 248), (245, 244, 259, 260), (253, 252, 267, 268), (246, 245, 260, 261), (254, 253, 268, 269), (247, 246, 261, 262), (255, 254, 269, 270), (248, 247, 262, 263), (249, 248, 263, 264), (242, 241, 256, 257), (250, 249, 264, 265), (243, 242, 257, 258), (251, 250, 265, 266), (244, 243, 258, 259), (252, 251, 266, 267), (264, 263, 278, 279), (257, 256, 271, 272), (265, 264, 279, 280), (258, 257, 272, 273), (266, 265, 280, 281), (259, 258, 273, 274), (267, 266, 281, 282), (260, 259, 274, 275), (268, 267, 282, 283), (261, 260, 275, 276), (269, 268, 283, 284), (262, 261, 276, 277), (270, 269, 284, 285), (263, 262, 277, 278), (283, 282, 297, 298), (276, 275, 290, 291), (284, 283, 298, 299), (277, 276, 291, 292), (285, 284, 299, 300), (278, 277, 292, 293), (279, 278, 293, 294), (272, 271, 286, 287), (280, 279, 294, 295), (273, 272, 287, 288), (281, 280, 295, 296), (274, 273, 288, 289), (282, 281, 296, 297), (275, 274, 289, 290), (287, 286, 301, 302), (295, 294, 309, 310), (288, 287, 302, 303), (296, 295, 310, 311), (289, 288, 303, 304), (297, 296, 311, 312), (290, 289, 304, 305), (298, 297, 312, 313), (291, 290, 305, 306), (299, 298, 313, 314), (292, 291, 306, 307), (300, 299, 314, 315), (293, 292, 307, 308), (294, 293, 308, 309), (306, 305, 320, 321), (314, 313, 328, 329), (307, 306, 321, 322), (315, 314, 329, 330), (308, 307, 322, 323), (309, 308, 323, 324), (302, 301, 316, 317), (310, 309, 324, 325), (303, 302, 317, 318), (311, 310, 325, 326), (304, 303, 318, 319), (312, 311, 326, 327), (305, 304, 319, 320), (313, 312, 327, 328), (325, 324, 339, 340), (318, 317, 332, 333), (326, 325, 340, 341), (319, 318, 333, 334), (327, 326, 341, 342), (320, 319, 334, 335), (328, 327, 342, 343), (321, 320, 335, 336), (329, 328, 343, 344), (322, 321, 336, 337), (330, 329, 344, 345), (323, 322, 337, 338), (324, 323, 338, 339), (317, 316, 331, 332), (344, 343, 358, 359), (337, 336, 351, 352), (345, 344, 359, 360), (338, 337, 352, 353), (339, 338, 353, 354), (332, 331, 346, 347), (340, 339, 354, 355), (333, 332, 347, 348), (341, 340, 355, 356), (334, 333, 348, 349), (342, 341, 356, 357), (335, 334, 349, 350), (343, 342, 357, 358), (336, 335, 350, 351), (356, 355, 370, 371), (349, 348, 363, 364), (357, 356, 371, 372), (350, 349, 364, 365), (358, 357, 372, 373), (351, 350, 365, 366), (359, 358, 373, 374), (352, 351, 366, 367), (360, 359, 374, 375), (353, 352, 367, 368), (354, 353, 368, 369), (347, 346, 361, 362), (355, 354, 369, 370), (348, 347, 362, 363), (375, 374, 389, 390), (368, 367, 382, 383), (369, 368, 383, 384), (362, 361, 376, 377), (370, 369, 384, 385), (363, 362, 377, 378), (371, 370, 385, 386), (364, 363, 378, 379), (372, 371, 386, 387), (365, 364, 379, 380), (373, 372, 387, 388), (366, 365, 380, 381), (374, 373, 388, 389), (367, 366, 381, 382), (379, 378, 393, 394), (387, 386, 401, 402), (380, 379, 394, 395), (388, 387, 402, 403), (381, 380, 395, 396), (389, 388, 403, 404), (382, 381, 396, 397), (390, 389, 404, 405), (383, 382, 397, 398), (384, 383, 398, 399), (377, 376, 391, 392), (385, 384, 399, 400), (378, 377, 392, 393), (386, 385, 400, 401), (398, 397, 412, 413), (399, 398, 413, 414), (392, 391, 406, 407), (400, 399, 414, 415), (393, 392, 407, 408), (401, 400, 415, 416), (394, 393, 408, 409), (402, 401, 416, 417), (395, 394, 409, 410), (403, 402, 417, 418), (396, 395, 410, 411), (404, 403, 418, 419), (397, 396, 411, 412), (405, 404, 419, 420), (417, 416, 431, 432), (410, 409, 424, 425), (418, 417, 432, 433), (411, 410, 425, 426), (419, 418, 433, 434), (412, 411, 426, 427), (420, 419, 434, 435), (413, 412, 427, 428), (414, 413, 428, 429), (407, 406, 421, 422), (415, 414, 429, 430), (408, 407, 422, 423), (416, 415, 430, 431), (409, 408, 423, 424), (429, 428, 444, 445), (422, 421, 437, 438), (430, 429, 445, 446), (423, 422, 438, 439), (431, 430, 446, 447), (424, 423, 439, 440), (432, 431, 447, 448), (425, 424, 440, 441), (433, 432, 448, 449), (426, 425, 441, 442), (434, 433, 449, 450), (427, 426, 442, 443), (435, 434, 450, 451), (428, 427, 443, 444), (441, 440, 455, 456), (449, 448, 463, 464), (442, 441, 456, 457), (450, 449, 464, 465), (443, 442, 457, 458), (451, 450, 465, 466), (444, 443, 458, 459), (445, 444, 459, 460), (438, 437, 452, 453), (446, 445, 460, 461), (439, 438, 453, 454), (447, 446, 461, 462), (440, 439, 454, 455), (448, 447, 462, 463), (460, 459, 474, 475), (453, 452, 467, 468), (461, 460, 475, 476), (454, 453, 468, 469), (462, 461, 476, 477), (455, 454, 469, 470), (463, 462, 477, 478), (456, 455, 470, 471), (464, 463, 478, 479), (457, 456, 471, 472), (465, 464, 479, 480), (458, 457, 472, 473), (466, 465, 480, 481), (459, 458, 473, 474), (0, 436, 15), (180, 14, 29), (15, 436, 30), (180, 29, 44), (30, 436, 45), (180, 44, 59), (45, 436, 60), (180, 59, 74), (180, 74, 89), (60, 436, 75), (75, 436, 90), (180, 89, 104), (90, 436, 105), (180, 104, 119), (105, 436, 120), (180, 119, 134), (120, 436, 135), (180, 134, 149), (135, 436, 150), (180, 149, 164), (150, 436, 165), (180, 164, 179), (165, 436, 181), (180, 179, 195), (181, 436, 196), (180, 195, 210), (196, 436, 211), (180, 210, 225), (211, 436, 226), (180, 225, 240), (226, 436, 241), (180, 240, 255), (241, 436, 256), (180, 255, 270), (256, 436, 271), (180, 270, 285), (271, 436, 286), (180, 285, 300), (286, 436, 301), (180, 300, 315), (301, 436, 316), (180, 315, 330), (316, 436, 331), (180, 330, 345), (331, 436, 346), (180, 345, 360), (346, 436, 361), (180, 360, 375), (361, 436, 376), (180, 375, 390), (376, 436, 391), (180, 390, 405), (391, 436, 406), (180, 405, 420), (406, 436, 421), (180, 420, 435), (421, 436, 437), (180, 435, 451), (437, 436, 452), (180, 451, 466), (452, 436, 467), (180, 466, 481), (479, 478, 11, 12), (472, 471, 4, 5), (480, 479, 12, 13), (473, 472, 5, 6), (481, 480, 13, 14), (474, 473, 6, 7), (467, 436, 0), (180, 481, 14), (475, 474, 7, 8), (468, 467, 0, 1), (476, 475, 8, 9), (469, 468, 1, 2), (477, 476, 9, 10), (470, 469, 2, 3), (478, 477, 10, 11), (471, 470, 3, 4)])
me_sphere_001.polygons.foreach_set('use_smooth', [True] * 512)
me_sphere_001.use_remesh_preserve_volume = False
me_sphere_001.use_remesh_preserve_attributes = False
me_sphere_001.use_mirror_vertex_groups = False
me_sphere_001.update()
me_mesh_002 = bpy.data.meshes.new('Mesh.002')
me_mesh_002.from_pydata([(0.0, -0.5, 6.529e-10), (4.657e-10, -0.4795, 0.025), (0.0, -0.4601, 0.05677), (9.313e-10, -0.4407, 0.08853), (0.0, -0.4202, 0.1135), (0.0, -0.3975, 0.125), (0.0, -0.3716, 0.1162), (-3.725e-09, -0.3427, 0.1036), (-3.725e-09, -0.3252, 0.1188), (0.0, -0.3031, 0.1504), (0.0, -0.2605, 0.187), (-3.725e-09, -0.1814, 0.2173), (0.0, -0.05, 0.03195), (-0.1329, -0.4821, 6.529e-10), (-0.1275, -0.4624, 0.025), (-0.1224, -0.4436, 0.05677), (-0.1173, -0.4249, 0.08853), (-0.1119, -0.4052, 0.1135), (-0.1059, -0.3833, 0.125), (-0.09907, -0.3583, 0.1162), (-0.09146, -0.3304, 0.1036), (-0.08684, -0.3135, 0.1188), (-0.08102, -0.2922, 0.1504), (-0.0698, -0.2511, 0.187), (-0.04898, -0.1748, 0.2173), (-0.01436, -0.04802, 0.03195), (-0.2523, -0.4317, 6.529e-10), (-0.242, -0.414, 0.025), (-0.2322, -0.3973, 0.05677), (-0.2224, -0.3805, 0.08853), (-0.2121, -0.3628, 0.1135), (-0.2006, -0.3432, 0.125), (-0.1876, -0.3208, 0.1162), (-0.173, -0.2959, 0.1036), (-0.1641, -0.2807, 0.1188), (-0.153, -0.2617, 0.1504), (-0.1315, -0.2249, 0.187), (-0.09165, -0.1566, 0.2173), (-0.02536, -0.04315, 0.03195), (-0.3535, -0.3535, 6.529e-10), (-0.339, -0.339, 0.025), (-0.3253, -0.3253, 0.05677), (-0.3116, -0.3116, 0.08853), (-0.2971, -0.2971, 0.1135), (-0.2811, -0.2811, 0.125), (-0.2627, -0.2627, 0.1162), (-0.2423, -0.2423, 0.1036), (-0.2299, -0.2299, 0.1188), (-0.2143, -0.2143, 0.1504), (-0.1842, -0.1842, 0.187), (-0.1283, -0.1283, 0.2173), (-0.03533, -0.03533, 0.03195), (-0.4317, -0.2523, 6.529e-10), (-0.414, -0.242, 0.025), (-0.3973, -0.2322, 0.05677), (-0.3805, -0.2224, 0.08853), (-0.3628, -0.2121, 0.1135), (-0.3432, -0.2006, 0.125), (-0.3208, -0.1876, 0.1162), (-0.2959, -0.173, 0.1036), (-0.2807, -0.1641, 0.1188), (-0.2617, -0.153, 0.1504), (-0.2249, -0.1315, 0.187), (-0.1566, -0.09165, 0.2173), (-0.04315, -0.02536, 0.03195), (-0.4821, -0.1329, 6.529e-10), (-0.4624, -0.1275, 0.025), (-0.4436, -0.1224, 0.05677), (-0.4249, -0.1173, 0.08853), (-0.4052, -0.1119, 0.1135), (-0.3833, -0.1059, 0.125), (-0.3583, -0.09907, 0.1162), (-0.3304, -0.09146, 0.1036), (-0.3135, -0.08684, 0.1188), (-0.2922, -0.08102, 0.1504), (-0.2511, -0.0698, 0.187), (-0.1748, -0.04898, 0.2173), (-0.04802, -0.01436, 0.03195), (-0.5, 0.0, 6.529e-10), (-0.4795, 3.725e-09, 0.025), (-0.4601, 7.451e-09, 0.05677), (-0.4407, 3.725e-09, 0.08853), (-0.4202, 1.49e-08, 0.1135), (-0.3975, 1.49e-08, 0.125), (-0.3716, 1.863e-08, 0.1162), (-0.3427, 2.235e-08, 0.1036), (-0.3252, 2.235e-08, 0.1188), (-0.3031, 2.235e-08, 0.1504), (-0.2605, 3.725e-08, 0.187), (-0.1814, 4.47e-08, 0.2173), (-0.05, 5.588e-08, 0.03195), (-0.4821, 0.1329, 6.529e-10), (-0.4624, 0.1275, 0.025), (-0.4436, 0.1224, 0.05677), (-0.4249, 0.1173, 0.08853), (-0.4052, 0.1119, 0.1135), (-0.3833, 0.1059, 0.125), (-0.3583, 0.09907, 0.1162), (-0.3304, 0.09146, 0.1036), (-0.3135, 0.08684, 0.1188), (-0.2922, 0.08102, 0.1504), (-0.2511, 0.0698, 0.187), (-0.1748, 0.04898, 0.2173), (-0.04802, 0.01436, 0.03195), (-0.4317, 0.2523, 6.529e-10), (-0.414, 0.242, 0.025), (-0.3973, 0.2322, 0.05677), (-0.3805, 0.2224, 0.08853), (-0.3628, 0.2121, 0.1135), (-0.3432, 0.2006, 0.125), (-0.3208, 0.1876, 0.1162), (-0.2959, 0.173, 0.1036), (-0.2807, 0.1641, 0.1188), (-0.2617, 0.153, 0.1504), (-0.2249, 0.1315, 0.187), (-0.1566, 0.09165, 0.2173), (-0.04315, 0.02536, 0.03195), (-0.3535, 0.3535, 6.529e-10), (-0.339, 0.339, 0.025), (-0.3253, 0.3253, 0.05677), (-0.3116, 0.3116, 0.08853), (-0.2971, 0.2971, 0.1135), (-0.2811, 0.2811, 0.125), (-0.2627, 0.2627, 0.1162), (-0.2423, 0.2423, 0.1036), (-0.2299, 0.2299, 0.1188), (-0.2143, 0.2143, 0.1504), (-0.1842, 0.1842, 0.187), (-0.1283, 0.1283, 0.2173), (-0.03533, 0.03533, 0.03195), (-0.2523, 0.4317, 6.529e-10), (-0.242, 0.414, 0.025), (-0.2322, 0.3973, 0.05677), (-0.2224, 0.3805, 0.08853), (-0.2121, 0.3628, 0.1135), (-0.2006, 0.3432, 0.125), (-0.1876, 0.3208, 0.1162), (-0.173, 0.2959, 0.1036), (-0.1641, 0.2807, 0.1188), (-0.153, 0.2617, 0.1504), (-0.1315, 0.2249, 0.187), (-0.09165, 0.1566, 0.2173), (-0.02536, 0.04315, 0.03195), (-0.1329, 0.4821, 6.529e-10), (-0.1275, 0.4624, 0.025), (-0.1224, 0.4436, 0.05677), (-0.1173, 0.4249, 0.08853), (-0.1119, 0.4052, 0.1135), (-0.1059, 0.3833, 0.125), (-0.09907, 0.3583, 0.1162), (-0.09146, 0.3304, 0.1036), (-0.08684, 0.3135, 0.1188), (-0.08102, 0.2922, 0.1504), (-0.0698, 0.2511, 0.187), (-0.04898, 0.1748, 0.2173), (-0.01436, 0.04802, 0.03195), (-5.551e-17, 0.5, 6.529e-10), (2.794e-09, 0.4795, 0.025), (3.725e-09, 0.4601, 0.05677), (3.725e-09, 0.4407, 0.08853), (7.451e-09, 0.4202, 0.1135), (1.118e-08, 0.3975, 0.125), (1.118e-08, 0.3716, 0.1162), (2.235e-08, 0.3427, 0.1036), (2.235e-08, 0.3252, 0.1188), (2.235e-08, 0.3031, 0.1504), (3.725e-08, 0.2605, 0.187), (5.96e-08, 0.1814, 0.2173), (8.196e-08, 0.05, 0.03195), (0.1329, 0.4821, 6.529e-10), (0.1275, 0.4624, 0.025), (0.1224, 0.4436, 0.05677), (0.1173, 0.4249, 0.08853), (0.1119, 0.4052, 0.1135), (0.1059, 0.3833, 0.125), (0.09907, 0.3583, 0.1162), (0.09146, 0.3304, 0.1036), (0.08684, 0.3135, 0.1188), (0.08102, 0.2922, 0.1504), (0.0698, 0.2511, 0.187), (0.04898, 0.1748, 0.2173), (0.01436, 0.04802, 0.03195), (0.2523, 0.4317, 6.529e-10), (0.242, 0.414, 0.025), (0.2322, 0.3973, 0.05677), (0.2224, 0.3805, 0.08853), (0.2121, 0.3628, 0.1135), (0.2006, 0.3432, 0.125), (0.1876, 0.3208, 0.1162), (0.173, 0.2959, 0.1036), (0.1641, 0.2807, 0.1188), (0.153, 0.2617, 0.1504), (0.1315, 0.2249, 0.187), (0.09165, 0.1566, 0.2173), (0.02536, 0.04315, 0.03195), (0.3535, 0.3535, 6.529e-10), (0.339, 0.339, 0.025), (0.3253, 0.3253, 0.05677), (0.3116, 0.3116, 0.08853), (0.2971, 0.2971, 0.1135), (0.2811, 0.2811, 0.125), (0.2627, 0.2627, 0.1162), (0.2423, 0.2423, 0.1036), (0.2299, 0.2299, 0.1188), (0.2143, 0.2143, 0.1504), (0.1842, 0.1842, 0.187), (0.1283, 0.1283, 0.2173), (0.03533, 0.03533, 0.03195), (0.4317, 0.2523, 6.529e-10), (0.414, 0.242, 0.025), (0.3973, 0.2322, 0.05677), (0.3805, 0.2224, 0.08853), (0.3628, 0.2121, 0.1135), (0.3432, 0.2006, 0.125), (0.3208, 0.1876, 0.1162), (0.2959, 0.173, 0.1036), (0.2807, 0.1641, 0.1188), (0.2617, 0.153, 0.1504), (0.2249, 0.1315, 0.187), (0.1566, 0.09165, 0.2173), (0.04315, 0.02536, 0.03195), (0.4821, 0.1329, 6.529e-10), (0.4624, 0.1275, 0.025), (0.4436, 0.1224, 0.05677), (0.4249, 0.1173, 0.08853), (0.4052, 0.1119, 0.1135), (0.3833, 0.1059, 0.125), (0.3583, 0.09907, 0.1162), (0.3304, 0.09146, 0.1036), (0.3135, 0.08684, 0.1188), (0.2922, 0.08102, 0.1504), (0.2511, 0.0698, 0.187), (0.1748, 0.04898, 0.2173), (0.04802, 0.01436, 0.03195), (0.5, 8.327e-17, 6.529e-10), (0.4795, -4.032e-09, 0.025), (0.4601, -9.812e-09, 0.05677), (0.4407, -6.279e-09, 0.08853), (0.4202, -1.962e-08, 0.1135), (0.3975, -1.83e-08, 0.125), (0.3716, -2.849e-08, 0.1162), (0.3427, -5.018e-08, 0.1036), (0.3252, -5.204e-08, 0.1188), (0.3031, -5.065e-08, 0.1504), (0.2605, -5.516e-08, 0.187), (0.1814, -9.333e-08, 0.2173), (0.05, -1.65e-07, 0.03195), (-0.0002102, -0.001195, -2.235e-08), (0.4821, -0.1329, 6.529e-10), (0.4624, -0.1275, 0.025), (0.4436, -0.1224, 0.05677), (0.4249, -0.1173, 0.08853), (0.4052, -0.1119, 0.1135), (0.3833, -0.1059, 0.125), (0.3583, -0.09907, 0.1162), (0.3304, -0.09146, 0.1036), (0.3135, -0.08684, 0.1188), (0.2922, -0.08102, 0.1504), (0.2511, -0.0698, 0.187), (0.1748, -0.04898, 0.2173), (0.04802, -0.01436, 0.03195), (0.4317, -0.2523, 6.529e-10), (0.414, -0.242, 0.025), (0.3973, -0.2322, 0.05677), (0.3805, -0.2224, 0.08853), (0.3628, -0.2121, 0.1135), (0.3432, -0.2006, 0.125), (0.3208, -0.1876, 0.1162), (0.2959, -0.173, 0.1036), (0.2807, -0.1641, 0.1188), (0.2617, -0.153, 0.1504), (0.2249, -0.1315, 0.187), (0.1566, -0.09165, 0.2173), (0.04315, -0.02536, 0.03195), (0.3535, -0.3535, 6.529e-10), (0.339, -0.339, 0.025), (0.3253, -0.3253, 0.05677), (0.3116, -0.3116, 0.08853), (0.2971, -0.2971, 0.1135), (0.2811, -0.2811, 0.125), (0.2627, -0.2627, 0.1162), (0.2423, -0.2423, 0.1036), (0.2299, -0.2299, 0.1188), (0.2143, -0.2143, 0.1504), (0.1842, -0.1842, 0.187), (0.1283, -0.1283, 0.2173), (0.03533, -0.03533, 0.03195), (0.2523, -0.4317, 6.529e-10), (0.242, -0.414, 0.025), (0.2322, -0.3973, 0.05677), (0.2224, -0.3805, 0.08853), (0.2121, -0.3628, 0.1135), (0.2006, -0.3432, 0.125), (0.1876, -0.3208, 0.1162), (0.173, -0.2959, 0.1036), (0.1641, -0.2807, 0.1188), (0.153, -0.2617, 0.1504), (0.1315, -0.2249, 0.187), (0.09165, -0.1566, 0.2173), (0.02536, -0.04315, 0.03195), (0.1329, -0.4821, 6.529e-10), (0.1275, -0.4624, 0.025), (0.1224, -0.4436, 0.05677), (0.1173, -0.4249, 0.08853), (0.1119, -0.4052, 0.1135), (0.1059, -0.3833, 0.125), (0.09907, -0.3583, 0.1162), (0.09146, -0.3304, 0.1036), (0.08684, -0.3135, 0.1188), (0.08102, -0.2922, 0.1504), (0.0698, -0.2511, 0.187), (0.04898, -0.1748, 0.2173), (0.01436, -0.04802, 0.03195), (3.652e-09, -0.05, 0.2261), (3.504e-09, -0.0539, 0.2296), (3.66e-09, -0.05052, 0.2279), (3.605e-09, -0.05195, 0.2292), (-0.01539, -0.05178, 0.2296), (-0.01436, -0.04802, 0.2261), (-0.01488, -0.0499, 0.2292), (-0.0145, -0.04853, 0.2279), (-0.02536, -0.04315, 0.2261), (-0.02731, -0.0465, 0.2296), (-0.02562, -0.0436, 0.2279), (-0.02634, -0.04482, 0.2292), (-0.03806, -0.03806, 0.2296), (-0.03533, -0.03533, 0.2261), (-0.03669, -0.03669, 0.2292), (-0.03569, -0.03569, 0.2279), (-0.04315, -0.02536, 0.2261), (-0.0465, -0.02731, 0.2296), (-0.0436, -0.02562, 0.2279), (-0.04482, -0.02634, 0.2292), (-0.04802, -0.01436, 0.2261), (-0.05178, -0.01539, 0.2296), (-0.04853, -0.0145, 0.2279), (-0.0499, -0.01488, 0.2292), (-0.0539, 5.916e-08, 0.2296), (-0.05, 5.953e-08, 0.2261), (-0.05195, 5.937e-08, 0.2292), (-0.05052, 5.951e-08, 0.2279), (-0.05178, 0.01539, 0.2296), (-0.04802, 0.01436, 0.2261), (-0.0499, 0.01488, 0.2292), (-0.04853, 0.0145, 0.2279), (-0.04315, 0.02536, 0.2261), (-0.0465, 0.02731, 0.2296), (-0.0436, 0.02562, 0.2279), (-0.04482, 0.02634, 0.2292), (-0.03533, 0.03533, 0.2261), (-0.03806, 0.03806, 0.2296), (-0.03569, 0.03569, 0.2279), (-0.03669, 0.03669, 0.2292), (-0.02731, 0.0465, 0.2296), (-0.02536, 0.04315, 0.2261), (-0.02634, 0.04482, 0.2292), (-0.02562, 0.0436, 0.2279), (-0.01436, 0.04802, 0.2261), (-0.01539, 0.05178, 0.2296), (-0.0145, 0.04853, 0.2279), (-0.01488, 0.0499, 0.2292), (5.96e-08, 0.0539, 0.2296), (6.004e-08, 0.05, 0.2261), (5.966e-08, 0.05195, 0.2292), (5.982e-08, 0.05052, 0.2279), (0.01539, 0.05178, 0.2296), (0.01436, 0.04802, 0.2261), (0.01488, 0.0499, 0.2292), (0.0145, 0.04853, 0.2279), (0.02536, 0.04315, 0.2261), (0.02732, 0.0465, 0.2296), (0.02562, 0.0436, 0.2279), (0.02634, 0.04482, 0.2292), (0.03533, 0.03533, 0.2261), (0.03806, 0.03806, 0.2296), (0.03569, 0.03569, 0.2279), (0.03669, 0.03669, 0.2292), (0.04315, 0.02536, 0.2261), (0.0465, 0.02731, 0.2296), (0.0436, 0.02562, 0.2279), (0.04482, 0.02634, 0.2292), (0.05178, 0.01539, 0.2296), (0.04802, 0.01436, 0.2261), (0.0499, 0.01488, 0.2292), (0.04853, 0.0145, 0.2279), (0.0539, -1.502e-07, 0.2296), (0.05, -1.522e-07, 0.2261), (0.05195, -1.511e-07, 0.2292), (0.05052, -1.518e-07, 0.2279), (0.04802, -0.01436, 0.2261), (0.05178, -0.01539, 0.2296), (0.04853, -0.0145, 0.2279), (0.0499, -0.01488, 0.2292), (0.0465, -0.02732, 0.2296), (0.04315, -0.02536, 0.2261), (0.04482, -0.02634, 0.2292), (0.0436, -0.02562, 0.2279), (0.03806, -0.03806, 0.2296), (0.03533, -0.03533, 0.2261), (0.03669, -0.03669, 0.2292), (0.03569, -0.03569, 0.2279), (0.02536, -0.04315, 0.2261), (0.02731, -0.0465, 0.2296), (0.02562, -0.0436, 0.2279), (0.02634, -0.04482, 0.2292), (0.01539, -0.05178, 0.2296), (0.01436, -0.04802, 0.2261), (0.01488, -0.0499, 0.2292), (0.0145, -0.04853, 0.2279)], [], [(1, 14, 13, 0), (2, 15, 14, 1), (3, 16, 15, 2), (4, 17, 16, 3), (5, 18, 17, 4), (6, 19, 18, 5), (7, 20, 19, 6), (8, 21, 20, 7), (9, 22, 21, 8), (10, 23, 22, 9), (11, 24, 23, 10), (25, 318, 313, 12), (14, 27, 26, 13), (15, 28, 27, 14), (16, 29, 28, 15), (17, 30, 29, 16), (18, 31, 30, 17), (19, 32, 31, 18), (20, 33, 32, 19), (21, 34, 33, 20), (22, 35, 34, 21), (23, 36, 35, 22), (24, 37, 36, 23), (38, 321, 318, 25), (27, 40, 39, 26), (28, 41, 40, 27), (29, 42, 41, 28), (30, 43, 42, 29), (31, 44, 43, 30), (32, 45, 44, 31), (33, 46, 45, 32), (34, 47, 46, 33), (35, 48, 47, 34), (36, 49, 48, 35), (37, 50, 49, 36), (51, 326, 321, 38), (40, 53, 52, 39), (41, 54, 53, 40), (42, 55, 54, 41), (43, 56, 55, 42), (44, 57, 56, 43), (45, 58, 57, 44), (46, 59, 58, 45), (47, 60, 59, 46), (48, 61, 60, 47), (49, 62, 61, 48), (50, 63, 62, 49), (64, 329, 326, 51), (53, 66, 65, 52), (54, 67, 66, 53), (55, 68, 67, 54), (56, 69, 68, 55), (57, 70, 69, 56), (58, 71, 70, 57), (59, 72, 71, 58), (60, 73, 72, 59), (61, 74, 73, 60), (62, 75, 74, 61), (63, 76, 75, 62), (77, 333, 329, 64), (66, 79, 78, 65), (67, 80, 79, 66), (68, 81, 80, 67), (69, 82, 81, 68), (70, 83, 82, 69), (71, 84, 83, 70), (72, 85, 84, 71), (73, 86, 85, 72), (74, 87, 86, 73), (75, 88, 87, 74), (76, 89, 88, 75), (90, 338, 333, 77), (79, 92, 91, 78), (80, 93, 92, 79), (81, 94, 93, 80), (82, 95, 94, 81), (83, 96, 95, 82), (84, 97, 96, 83), (85, 98, 97, 84), (86, 99, 98, 85), (87, 100, 99, 86), (88, 101, 100, 87), (89, 102, 101, 88), (103, 342, 338, 90), (92, 105, 104, 91), (93, 106, 105, 92), (94, 107, 106, 93), (95, 108, 107, 94), (96, 109, 108, 95), (97, 110, 109, 96), (98, 111, 110, 97), (99, 112, 111, 98), (100, 113, 112, 99), (101, 114, 113, 100), (102, 115, 114, 101), (116, 345, 342, 103), (105, 118, 117, 104), (106, 119, 118, 105), (107, 120, 119, 106), (108, 121, 120, 107), (109, 122, 121, 108), (110, 123, 122, 109), (111, 124, 123, 110), (112, 125, 124, 111), (113, 126, 125, 112), (114, 127, 126, 113), (115, 128, 127, 114), (129, 349, 345, 116), (118, 131, 130, 117), (119, 132, 131, 118), (120, 133, 132, 119), (121, 134, 133, 120), (122, 135, 134, 121), (123, 136, 135, 122), (124, 137, 136, 123), (125, 138, 137, 124), (126, 139, 138, 125), (127, 140, 139, 126), (128, 141, 140, 127), (142, 354, 349, 129), (131, 144, 143, 130), (132, 145, 144, 131), (133, 146, 145, 132), (134, 147, 146, 133), (135, 148, 147, 134), (136, 149, 148, 135), (137, 150, 149, 136), (138, 151, 150, 137), (139, 152, 151, 138), (140, 153, 152, 139), (141, 154, 153, 140), (155, 357, 354, 142), (144, 157, 156, 143), (145, 158, 157, 144), (146, 159, 158, 145), (147, 160, 159, 146), (148, 161, 160, 147), (149, 162, 161, 148), (150, 163, 162, 149), (151, 164, 163, 150), (152, 165, 164, 151), (153, 166, 165, 152), (154, 167, 166, 153), (168, 362, 357, 155), (157, 170, 169, 156), (158, 171, 170, 157), (159, 172, 171, 158), (160, 173, 172, 159), (161, 174, 173, 160), (162, 175, 174, 161), (163, 176, 175, 162), (164, 177, 176, 163), (165, 178, 177, 164), (166, 179, 178, 165), (167, 180, 179, 166), (181, 366, 362, 168), (170, 183, 182, 169), (171, 184, 183, 170), (172, 185, 184, 171), (173, 186, 185, 172), (174, 187, 186, 173), (175, 188, 187, 174), (176, 189, 188, 175), (177, 190, 189, 176), (178, 191, 190, 177), (179, 192, 191, 178), (180, 193, 192, 179), (194, 369, 366, 181), (183, 196, 195, 182), (184, 197, 196, 183), (185, 198, 197, 184), (186, 199, 198, 185), (187, 200, 199, 186), (188, 201, 200, 187), (189, 202, 201, 188), (190, 203, 202, 189), (191, 204, 203, 190), (192, 205, 204, 191), (193, 206, 205, 192), (207, 373, 369, 194), (196, 209, 208, 195), (197, 210, 209, 196), (198, 211, 210, 197), (199, 212, 211, 198), (200, 213, 212, 199), (201, 214, 213, 200), (202, 215, 214, 201), (203, 216, 215, 202), (204, 217, 216, 203), (205, 218, 217, 204), (206, 219, 218, 205), (220, 377, 373, 207), (209, 222, 221, 208), (210, 223, 222, 209), (211, 224, 223, 210), (212, 225, 224, 211), (213, 226, 225, 212), (214, 227, 226, 213), (215, 228, 227, 214), (216, 229, 228, 215), (217, 230, 229, 216), (218, 231, 230, 217), (219, 232, 231, 218), (233, 382, 377, 220), (222, 235, 234, 221), (223, 236, 235, 222), (224, 237, 236, 223), (225, 238, 237, 224), (226, 239, 238, 225), (227, 240, 239, 226), (228, 241, 240, 227), (229, 242, 241, 228), (230, 243, 242, 229), (231, 244, 243, 230), (232, 245, 244, 231), (246, 386, 382, 233), (235, 249, 248, 234), (236, 250, 249, 235), (237, 251, 250, 236), (238, 252, 251, 237), (239, 253, 252, 238), (240, 254, 253, 239), (241, 255, 254, 240), (242, 256, 255, 241), (243, 257, 256, 242), (244, 258, 257, 243), (245, 259, 258, 244), (260, 389, 386, 246), (249, 262, 261, 248), (250, 263, 262, 249), (251, 264, 263, 250), (252, 265, 264, 251), (253, 266, 265, 252), (254, 267, 266, 253), (255, 268, 267, 254), (256, 269, 268, 255), (257, 270, 269, 256), (258, 271, 270, 257), (259, 272, 271, 258), (273, 394, 389, 260), (262, 275, 274, 261), (263, 276, 275, 262), (264, 277, 276, 263), (265, 278, 277, 264), (266, 279, 278, 265), (267, 280, 279, 266), (268, 281, 280, 267), (269, 282, 281, 268), (270, 283, 282, 269), (271, 284, 283, 270), (272, 285, 284, 271), (286, 398, 394, 273), (275, 288, 287, 274), (276, 289, 288, 275), (277, 290, 289, 276), (278, 291, 290, 277), (279, 292, 291, 278), (280, 293, 292, 279), (281, 294, 293, 280), (282, 295, 294, 281), (283, 296, 295, 282), (284, 297, 296, 283), (285, 298, 297, 284), (299, 401, 398, 286), (288, 301, 300, 287), (289, 302, 301, 288), (290, 303, 302, 289), (291, 304, 303, 290), (292, 305, 304, 291), (293, 306, 305, 292), (294, 307, 306, 293), (295, 308, 307, 294), (296, 309, 308, 295), (297, 310, 309, 296), (298, 311, 310, 297), (312, 406, 401, 299), (301, 1, 0, 300), (302, 2, 1, 301), (303, 3, 2, 302), (304, 4, 3, 303), (305, 5, 4, 304), (306, 6, 5, 305), (307, 7, 6, 306), (308, 8, 7, 307), (309, 9, 8, 308), (310, 10, 9, 309), (311, 11, 10, 310), (12, 313, 406, 312), (182, 195, 208, 221, 234, 248, 261, 274, 287, 300, 0, 13, 26, 39, 52, 65, 78, 91, 104, 117, 130, 143, 156, 169), (325, 330, 63, 50), (322, 325, 50, 37), (317, 322, 37, 24), (314, 317, 24, 11), (402, 405, 311, 298), (397, 402, 298, 285), (393, 397, 285, 272), (390, 393, 272, 259), (385, 390, 259, 245), (381, 385, 245, 232), (378, 381, 232, 219), (374, 378, 219, 206), (370, 374, 206, 193), (365, 370, 193, 180), (361, 365, 180, 167), (358, 361, 167, 154), (353, 358, 154, 141), (350, 353, 141, 128), (346, 350, 128, 115), (341, 346, 115, 102), (337, 341, 102, 89), (334, 337, 89, 76), (330, 334, 76, 63), (366, 369, 371, 368), (368, 371, 372, 367), (367, 372, 370, 365), (369, 373, 375, 371), (371, 375, 376, 372), (372, 376, 374, 370), (386, 389, 391, 388), (388, 391, 392, 387), (387, 392, 390, 385), (326, 329, 331, 328), (328, 331, 332, 327), (327, 332, 330, 325), (354, 357, 359, 356), (356, 359, 360, 355), (355, 360, 358, 353), (314, 405, 407, 316), (316, 407, 408, 315), (315, 408, 406, 313), (382, 386, 388, 384), (384, 388, 387, 383), (383, 387, 385, 381), (362, 366, 368, 364), (364, 368, 367, 363), (363, 367, 365, 361), (398, 401, 403, 400), (400, 403, 404, 399), (399, 404, 402, 397), (329, 333, 335, 331), (331, 335, 336, 332), (332, 336, 334, 330), (342, 345, 347, 344), (344, 347, 348, 343), (343, 348, 346, 341), (357, 362, 364, 359), (359, 364, 363, 360), (360, 363, 361, 358), (338, 342, 344, 340), (340, 344, 343, 339), (339, 343, 341, 337), (345, 349, 351, 347), (347, 351, 352, 348), (348, 352, 350, 346), (318, 321, 323, 320), (320, 323, 324, 319), (319, 324, 322, 317), (394, 398, 400, 396), (396, 400, 399, 395), (395, 399, 397, 393), (401, 406, 408, 403), (403, 408, 407, 404), (404, 407, 405, 402), (373, 377, 379, 375), (375, 379, 380, 376), (376, 380, 378, 374), (333, 338, 340, 335), (335, 340, 339, 336), (336, 339, 337, 334), (313, 318, 320, 315), (315, 320, 319, 316), (316, 319, 317, 314), (389, 394, 396, 391), (391, 396, 395, 392), (392, 395, 393, 390), (349, 354, 356, 351), (351, 356, 355, 352), (352, 355, 353, 350), (321, 326, 328, 323), (323, 328, 327, 324), (324, 327, 325, 322), (377, 382, 384, 379), (379, 384, 383, 380), (380, 383, 381, 378), (405, 314, 11, 311)])
me_mesh_002.polygons.foreach_set('use_smooth', [True] * 385)
me_mesh_002.use_remesh_preserve_volume = False
me_mesh_002.use_remesh_preserve_attributes = False
me_mesh_002.use_mirror_vertex_groups = False
me_mesh_002.update()
me_plane_001 = bpy.data.meshes.new('Plane.001')
me_plane_001.from_pydata([(-1.0, -1.0, 0.0), (1.0, -1.0, 0.0), (-1.0, 1.0, 0.0), (1.0, 1.0, 0.0)], [], [(0, 1, 3, 2)])
me_plane_001.materials.append(mat_light)
me_plane_001.use_remesh_preserve_volume = False
me_plane_001.use_remesh_preserve_attributes = False
me_plane_001.use_mirror_vertex_groups = False
me_plane_001.update()
me_cone = bpy.data.meshes.new('Cone')
me_cone.from_pydata([(0.0, 0.5, -1.0), (0.09755, 0.4904, -1.0), (0.1913, 0.4619, -1.0), (0.2778, 0.4157, -1.0), (0.3536, 0.3536, -1.0), (0.4157, 0.2778, -1.0), (0.4619, 0.1913, -1.0), (0.4904, 0.09755, -1.0), (0.5, 3.775e-08, -1.0), (0.0, 0.0, 1.0), (0.4904, -0.09755, -1.0), (0.4619, -0.1913, -1.0), (0.4157, -0.2778, -1.0), (0.3536, -0.3536, -1.0), (0.2778, -0.4157, -1.0), (0.1913, -0.4619, -1.0), (0.09755, -0.4904, -1.0), (-1.629e-07, -0.5, -1.0), (-0.09755, -0.4904, -1.0), (-0.1913, -0.4619, -1.0), (-0.2778, -0.4157, -1.0), (-0.3536, -0.3536, -1.0), (-0.4157, -0.2778, -1.0), (-0.4619, -0.1913, -1.0), (-0.4904, -0.09754, -1.0), (-0.5, 4.828e-07, -1.0), (-0.4904, 0.09755, -1.0), (-0.4619, 0.1913, -1.0), (-0.4157, 0.2778, -1.0), (-0.3536, 0.3536, -1.0), (-0.2778, 0.4157, -1.0), (-0.1913, 0.4619, -1.0), (-0.09754, 0.4904, -1.0)], [], [(31, 9, 32), (0, 9, 1), (30, 9, 31), (29, 9, 30), (28, 9, 29), (27, 9, 28), (26, 9, 27), (25, 9, 26), (24, 9, 25), (23, 9, 24), (22, 9, 23), (21, 9, 22), (20, 9, 21), (19, 9, 20), (18, 9, 19), (17, 9, 18), (16, 9, 17), (15, 9, 16), (14, 9, 15), (13, 9, 14), (12, 9, 13), (11, 9, 12), (10, 9, 11), (8, 9, 10), (7, 9, 8), (6, 9, 7), (5, 9, 6), (4, 9, 5), (3, 9, 4), (2, 9, 3), (32, 9, 0), (1, 9, 2), (0, 1, 2, 3, 4, 5, 6, 7, 8, 10, 11, 12, 13, 14, 15, 16, 17, 18, 19, 20, 21, 22, 23, 24, 25, 26, 27, 28, 29, 30, 31, 32)])
me_cone.polygons.foreach_set('use_smooth', [True] * 33)
me_cone.use_remesh_preserve_volume = False
me_cone.use_remesh_preserve_attributes = False
me_cone.use_mirror_vertex_groups = False
me_cone.update()
me_plane = bpy.data.meshes.new('Plane')
me_plane.from_pydata([(-1.0, -1.0, 0.0), (1.0, -1.0, 0.0), (-1.0, 1.0, 1.838), (1.0, 1.0, 1.838), (-1.0, 0.4046, 0.0), (-1.0, 1.0, 1.141), (-1.0, 0.5371, 0.02861), (-1.0, 0.6629, 0.113), (-1.0, 0.7758, 0.2489), (-1.0, 0.8701, 0.4296), (-1.0, 0.941, 0.646), (-1.0, 0.9851, 0.8871), (1.0, 1.0, 1.141), (1.0, 0.4046, 0.0), (1.0, 0.9851, 0.8871), (1.0, 0.941, 0.646), (1.0, 0.8701, 0.4296), (1.0, 0.7758, 0.2489), (1.0, 0.6629, 0.113), (1.0, 0.5371, 0.02861)], [], [(12, 5, 11, 14), (14, 11, 10, 15), (15, 10, 9, 16), (16, 9, 8, 17), (17, 8, 7, 18), (18, 7, 6, 19), (19, 6, 4, 13), (5, 12, 3, 2), (0, 1, 13, 4)])
me_plane.polygons.foreach_set('use_smooth', [True] * 9)
me_plane.use_remesh_preserve_volume = False
me_plane.use_remesh_preserve_attributes = False
me_plane.use_mirror_vertex_groups = False
me_plane.update()

# ---- curves / text
cu_beziercurve = bpy.data.curves.new('BezierCurve', 'CURVE')
cu_beziercurve.dimensions = '3D'
_sp = cu_beziercurve.splines.new('BEZIER'); _sp.bezier_points.add(2)
_sp.bezier_points.foreach_set('co', [-0.2822, -0.6063, -0.01106, -0.1008, -0.1447, 0.0005792, 0.05, 0.0, 0.0])
_sp.bezier_points.foreach_set('handle_left', [-0.2732, -0.7106, -0.01437, -0.1184, -0.3324, -0.003606, -0.118, -0.02025, -0.004062])
_sp.bezier_points.foreach_set('handle_right', [-0.3182, -0.1896, 0.002144, -0.09442, -0.0766, 0.002097, 0.09963, 0.005981, 0.0012])
for _p, _l, _r in zip(_sp.bezier_points, ['ALIGNED', 'ALIGNED', 'ALIGNED'], ['ALIGNED', 'ALIGNED', 'ALIGNED']): _p.handle_left_type = _l; _p.handle_right_type = _r
_sp.order_u = 0
_sp.order_v = 0
cu_beziercurve.use_path = True
cu_beziercurve.use_path_clamp = True
cu_beziercurve.bevel_resolution = 0
cu_beziercurve.fill_mode = 'HALF'
cu_beziercircle_001 = bpy.data.curves.new('BezierCircle.001', 'CURVE')
cu_beziercircle_001.dimensions = '3D'
_sp = cu_beziercircle_001.splines.new('BEZIER'); _sp.bezier_points.add(3)
_sp.bezier_points.foreach_set('co', [-0.05, 0.0, 0.0, 0.0, 0.05, 0.0, 0.05, 0.0, 0.0, 0.0, -0.05, 0.0])
_sp.bezier_points.foreach_set('handle_left', [-0.05, -0.02761, 0.0, -0.02761, 0.05, 0.0, 0.05, 0.02761, 0.0, 0.02761, -0.05, 0.0])
_sp.bezier_points.foreach_set('handle_right', [-0.05, 0.02761, 0.0, 0.02761, 0.05, 0.0, 0.05, -0.02761, 0.0, -0.02761, -0.05, 0.0])
for _p, _l, _r in zip(_sp.bezier_points, ['AUTO', 'AUTO', 'AUTO', 'AUTO'], ['AUTO', 'AUTO', 'AUTO', 'AUTO']): _p.handle_left_type = _l; _p.handle_right_type = _r
_sp.order_u = 0
_sp.order_v = 0
_sp.use_cyclic_u = True
cu_beziercircle_001.use_path = True
cu_beziercircle_001.use_path_clamp = True
cu_beziercircle_001.bevel_mode = 'OBJECT'
cu_beziercircle_001.bevel_resolution = 0
cu_beziercircle_001.fill_mode = 'HALF'
cu_beziercircle = bpy.data.curves.new('BezierCircle', 'CURVE')
cu_beziercircle.dimensions = '3D'
_sp = cu_beziercircle.splines.new('BEZIER'); _sp.bezier_points.add(3)
_sp.bezier_points.foreach_set('co', [-0.5, 0.0, 0.0, 0.0, 0.5, 0.0, 0.5, 0.0, 0.0, 0.0, -0.5, 0.0])
_sp.bezier_points.foreach_set('handle_left', [-0.5, -0.2761, 0.0, -0.2761, 0.5, 0.0, 0.5, 0.2761, 0.0, 0.2761, -0.5, 0.0])
_sp.bezier_points.foreach_set('handle_right', [-0.5, 0.2761, 0.0, 0.2761, 0.5, 0.0, 0.5, -0.2761, 0.0, -0.2761, -0.5, 0.0])
for _p, _l, _r in zip(_sp.bezier_points, ['AUTO', 'AUTO', 'AUTO', 'AUTO'], ['AUTO', 'AUTO', 'AUTO', 'AUTO']): _p.handle_left_type = _l; _p.handle_right_type = _r
_sp.order_u = 0
_sp.order_v = 0
_sp.resolution_u = 6
_sp.use_cyclic_u = True
_sp.use_smooth = False
cu_beziercircle.use_path = True
cu_beziercircle.use_path_clamp = True
cu_beziercircle.bevel_mode = 'OBJECT'
cu_beziercircle.bevel_resolution = 0
cu_beziercircle.resolution_u = 6
cu_beziercircle.fill_mode = 'HALF'
cu_beziercurve_001 = bpy.data.curves.new('BezierCurve.001', 'CURVE')
cu_beziercurve_001.dimensions = '3D'
_sp = cu_beziercurve_001.splines.new('BEZIER'); _sp.bezier_points.add(5)
_sp.bezier_points.foreach_set('co', [0.5, 6.528e-10, 0.0, 0.0, 6.529e-10, 0.0, 0.1284, 0.1162, 8.382e-09, 0.45, 0.2299, 1.77e-08, 0.45, 0.03195, 2.794e-09, 0.5, 0.03195, 1.863e-09])
_sp.bezier_points.foreach_set('handle_left', [0.5, 6.528e-10, 4.929e-17, 0.1667, 6.528e-10, 4.929e-17, 0.07255, 0.1586, 1.13e-08, 0.1241, 0.2299, 1.736e-08, 0.45, 0.09795, 7.395e-09, 0.4833, 0.03195, 2.173e-09])
_sp.bezier_points.foreach_set('handle_right', [0.3333, 6.528e-10, 4.929e-17, 0.0428, 0.03875, 2.925e-09, 0.2083, 0.05568, 4.204e-09, 0.45, 0.1639, 1.238e-08, 0.4667, 0.03195, 2.484e-09, 0.5226, 0.03195, 1.866e-09])
for _p, _l, _r in zip(_sp.bezier_points, ['FREE', 'FREE', 'ALIGNED', 'FREE', 'FREE', 'VECTOR'], ['FREE', 'FREE', 'ALIGNED', 'FREE', 'VECTOR', 'FREE']): _p.handle_left_type = _l; _p.handle_right_type = _r
_sp.order_u = 0
_sp.order_v = 0
_sp.resolution_u = 6
_sp.use_smooth = False
cu_beziercurve_001.use_path = True
cu_beziercurve_001.use_path_clamp = True
cu_beziercurve_001.bevel_resolution = 0
cu_beziercurve_001.resolution_u = 6
cu_beziercurve_001.fill_mode = 'HALF'
arm_armature = bpy.data.armatures.new('Armature')  # bones are not reproduced

# ---- objects
ob_shade_outline = bpy.data.objects.new('Shade Outline', cu_beziercurve)
ob_lamp_rig = bpy.data.objects.new('Lamp Rig', arm_armature)
ob_lower_arm = bpy.data.objects.new('Lower Arm', me_plane_003)
ob_mirror_axes = bpy.data.objects.new('Mirror Axes', None)
ob_stem = bpy.data.objects.new('Stem', me_mesh_000)
ob_upper_arm = bpy.data.objects.new('Upper Arm', me_plane_004)
ob_lamp_shade = bpy.data.objects.new('Lamp Shade', cu_beziercircle_001)
ob_ball_joint = bpy.data.objects.new('Ball Joint', me_sphere_001)
ob_lamp_base = bpy.data.objects.new('Lamp Base', me_mesh_002)
ob_base_curve = bpy.data.objects.new('Base Curve', cu_beziercircle)
ob_base_outline_curve = bpy.data.objects.new('Base Outline Curve', cu_beziercurve_001)
ob_window = bpy.data.objects.new('Window', me_plane_001)
ob_cone = bpy.data.objects.new('Cone', me_cone)
ob_backdrop = bpy.data.objects.new('Backdrop', me_plane)
ob_lamp = bpy.data.objects.new('Lamp', light_lamp)
ob_camera = bpy.data.objects.new('Camera', cam_camera)

# ---- transforms, parenting, visibility, modifiers, constraints
ob_shade_outline.location = (2.934e-08, -0.4995, 0.9594)
ob_shade_outline.rotation_euler = (0.0, 1.571, 0.0)
ob_shade_outline.hide_viewport = True
ob_shade_outline.lineart.crease_threshold = 0.0
_m = ob_shade_outline.modifiers.new('Solidify', 'SOLIDIFY')
_m.thickness = 0.15
_m.nonmanifold_thickness_mode = 'FIXED'
_m.nonmanifold_merge_threshold = 0.0003
ob_lamp_rig.location = (0.0, 0.0, 0.0)
ob_lamp_rig.scale = (0.3804, 0.3804, 0.4293)
ob_lamp_rig.show_in_front = True
ob_lamp_rig.lineart.crease_threshold = 0.0
ob_lower_arm.parent = ob_lamp_rig
ob_lower_arm.matrix_parent_inverse = Matrix(((2.629, -1.055e-13, 5.261e-15, -2.28e-15), (1.709e-13, 1.96, 1.552, -2.358), (-3.296e-14, -1.751, 1.737, -0.8758), (0.0, 0.0, 0.0, 1.0)))
ob_lower_arm.location = (-0.0492, -1.047e-07, 0.5124)
ob_lower_arm.rotation_euler = (1.571, -0.7854, -1.571)
ob_lower_arm.scale = (1.0, 1.0, 1.0)
ob_lower_arm.lineart.crease_threshold = 0.0
ob_mirror_axes.parent = ob_lower_arm
ob_mirror_axes.matrix_parent_inverse = Matrix(((-5.339e-08, -0.7071, 0.7071, -0.3623), (-2.211e-08, 0.7071, 0.7071, -0.3623), (-1.0, 2.211e-08, -5.339e-08, -0.0492), (0.0, 0.0, 0.0, 1.0)))
ob_mirror_axes.location = (0.0, 0.0, 0.0)
ob_mirror_axes.empty_image_offset = (0.0, 0.0)
ob_mirror_axes.lineart.crease_threshold = 0.0
ob_stem.parent = ob_lamp_rig
ob_stem.matrix_parent_inverse = Matrix(((2.629, 6.267e-07, -2.989e-09, -1.31e-16), (9.026e-14, 0.01415, 2.329, -1.18), (6.267e-07, -2.628, 0.01254, -0.0), (0.0, 0.0, 0.0, 1.0)))
ob_stem.location = (0.0, 0.0, 0.0)
ob_stem.scale = (0.95, 0.95, 0.95)
ob_stem.lineart.crease_threshold = 0.0
ob_upper_arm.parent = ob_lamp_rig
ob_upper_arm.matrix_parent_inverse = Matrix(((-2.629, -2.797e-07, -2.626e-08, 1.501e-07), (1.685e-07, -1.787, 1.708, -3.239), (-2.252e-07, 1.927, 1.584, -2.374), (0.0, 0.0, 0.0, 1.0)))
ob_upper_arm.location = (-0.001441, -0.5558, 0.763)
ob_upper_arm.rotation_euler = (-0.8858, 0.002571, -0.0007077)
ob_upper_arm.scale = (1.0, 1.071, 0.9405)
ob_upper_arm.lineart.crease_threshold = 0.0
ob_lamp_shade.parent = ob_lamp_rig
ob_lamp_shade.matrix_parent_inverse = Matrix(((-2.629, -1.996e-07, 9.905e-08, -5.04e-08), (7.032e-08, -1.927, -1.584, 0.8423), (2.177e-07, -1.787, 1.708, -3.239), (0.0, 0.0, 0.0, 1.0)))
ob_lamp_shade.location = (8.672e-08, -0.1758, 1.713)
ob_lamp_shade.rotation_euler = (5.48, -5.149e-07, -1.27e-07)
ob_lamp_shade.scale = (1.0, 0.9491, 1.061)
ob_lamp_shade.lineart.crease_threshold = 0.0
_m = ob_lamp_shade.modifiers.new('Solidify', 'SOLIDIFY')
_m.thickness = 0.015
_m.nonmanifold_thickness_mode = 'FIXED'
_m.nonmanifold_merge_threshold = 0.0003
ob_ball_joint.parent = ob_lamp_rig
ob_ball_joint.matrix_parent_inverse = Matrix(((-2.629, -2.797e-07, -2.626e-08, 1.501e-07), (1.685e-07, -1.787, 1.708, -3.239), (-2.252e-07, 1.927, 1.584, -2.374), (0.0, 0.0, 0.0, 1.0)))
ob_ball_joint.location = (5.871e-08, -0.1758, 1.713)
ob_ball_joint.rotation_euler = (-0.822, 2.964e-08, 6.091e-08)
ob_ball_joint.scale = (1.437, 1.539, 1.351)
ob_ball_joint.lineart.crease_threshold = 0.0
ob_lamp_base.location = (0.0, 0.0, 0.0)
ob_lamp_base.lineart.crease_threshold = 0.0
ob_base_curve.location = (0.0, 0.0, 0.0)
ob_base_curve.hide_viewport = True
ob_base_curve.lineart.crease_threshold = 0.0
ob_base_outline_curve.parent = ob_base_curve
ob_base_outline_curve.matrix_parent_inverse = Matrix(((1.0, 0.0, 0.0, 0.0), (0.0, 1.0, 0.0, 0.5), (0.0, 0.0, 1.0, 0.0), (0.0, 0.0, 0.0, 1.0)))
ob_base_outline_curve.location = (-2.072, 0.0, 0.0)
ob_base_outline_curve.rotation_euler = (1.571, -0.0, 0.0)
ob_base_outline_curve.hide_viewport = True
ob_base_outline_curve.lineart.crease_threshold = 0.0
ob_window.location = (0.0, -6.787, 5.435)
ob_window.rotation_euler = (0.7854, -0.0, 0.0)
ob_window.scale = (2.0, 2.0, 2.0)
ob_window.lineart.crease_threshold = 0.0
ob_cone.location = (0.0, 0.0, 1.0)
ob_cone.hide_viewport = True
ob_cone.lineart.crease_threshold = 0.0
ob_backdrop.location = (0.0, 0.0, 0.0)
ob_backdrop.scale = (17.35, 7.533, 7.533)
ob_backdrop.hide_viewport = True
ob_backdrop.lineart.crease_threshold = 0.0
ob_lamp.location = (4.076, 1.005, 5.904)
ob_lamp.rotation_euler = (0.6503, 0.05522, 1.866)
ob_lamp.lock_rotations_4d = False
ob_lamp.empty_display_type = 'ARROWS'
ob_lamp.color = (0.0, 0.0, 0.0, 0.0)
ob_lamp.hide_viewport = True
ob_lamp.lineart.crease_threshold = 0.0
ob_camera.location = (7.481, -6.508, 5.344)
ob_camera.rotation_euler = (1.109, 0.01082, 0.8149)
ob_camera.lock_rotations_4d = False
ob_camera.empty_display_type = 'ARROWS'
ob_camera.color = (0.0, 0.0, 0.0, 0.0)
ob_camera.hide_viewport = True
ob_camera.display_type = 'WIRE'
ob_camera.lineart.crease_threshold = 0.0
cu_beziercircle_001.bevel_object = ob_shade_outline
cu_beziercircle.bevel_object = ob_base_outline_curve

# ---- collection membership
col_collection_1.objects.link(ob_shade_outline)
col_collection_1.objects.link(ob_lamp_rig)
col_collection_1.objects.link(ob_lower_arm)
col_collection_1.objects.link(ob_mirror_axes)
col_collection_1.objects.link(ob_stem)
col_collection_1.objects.link(ob_upper_arm)
col_collection_1.objects.link(ob_lamp_shade)
col_collection_1.objects.link(ob_ball_joint)
col_collection_1.objects.link(ob_lamp_base)
col_collection_1.objects.link(ob_base_curve)
col_collection_1.objects.link(ob_base_outline_curve)
col_collection_1.objects.link(ob_window)
col_collection_1.objects.link(ob_cone)
col_collection_1.objects.link(ob_backdrop)
col_collection_1.objects.link(ob_lamp)
col_collection_1.objects.link(ob_camera)

# ---- scene / render settings (as saved in the file)
scene.camera = ob_camera
scene.frame_start = 1; scene.frame_end = 250; scene.frame_set(1)
scene.render.engine = 'CYCLES'
scene.render.resolution_percentage = 50
scene.render.dither_intensity = 0.0
scene.cycles.use_denoising = False
scene.cycles.samples = 10
scene.cycles.sampling_pattern = 'TABULATED_SOBOL'
scene.cycles.light_sampling_threshold = 0.0
scene.cycles.use_adaptive_sampling = False
scene.cycles.use_light_tree = False
scene.cycles.blur_glossy = 0.0
scene.cycles.pixel_filter_type = 'GAUSSIAN'
scene.cycles.sample_clamp_indirect = 0.0
scene.view_settings.view_transform = 'Standard'
bpy.context.view_layer.update()
